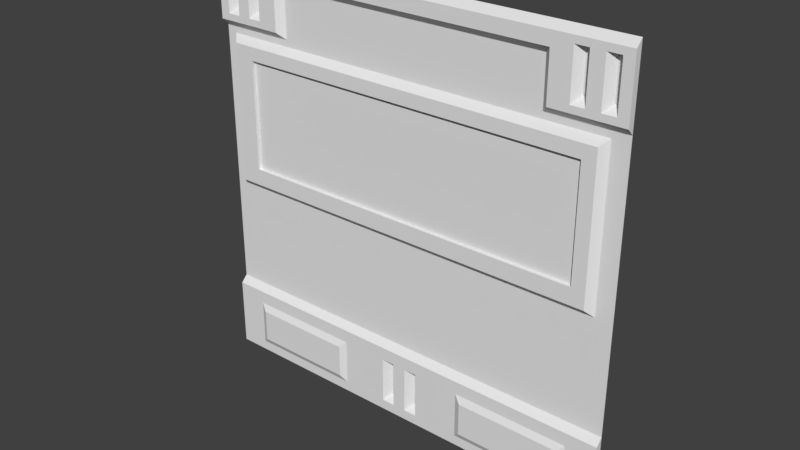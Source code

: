 # Source: sci1_8.blend  (saved by Blender 2.78.0; exported with 4.5.12 LTS)
import bpy
from mathutils import Matrix  # noqa: F401  (used for matrix-valued properties, if any)

bpy.ops.wm.read_factory_settings(use_empty=True)
scene = bpy.context.scene
scene.name = 'Scene'

# ---- collections
col_collection_1 = bpy.data.collections.new('Collection 1'); scene.collection.children.link(col_collection_1)

# ---- materials (node trees are filled in below, after node groups)
mat_sci1_8 = bpy.data.materials.new('sci1_8')
mat_sci1_8.alpha_threshold = 0.0
mat_sci1_8.use_transparent_shadow = False
mat_sci1_8.roughness = 0.5

# ---- material node trees

# ---- world
world_world = bpy.data.worlds.new('World'); scene.world = world_world
world_world.color = (0.05088, 0.05088, 0.05088)
world_world.use_sun_shadow = False
world_world.sun_shadow_jitter_overblur = 0.0
world_world.cycles.sampling_method = 'MANUAL'

# ---- meshes
me_sci1_8 = bpy.data.meshes.new('sci1_8')
me_sci1_8.from_pydata([(-1.28, 1.28, -1.28), (1.28, 1.28, -1.28), (-1.28, 1.28, 1.28), (1.28, 1.28, 1.28), (-1.28, 1.28, 0.84), (1.28, 1.28, 0.84), (0.82, 1.28, -1.28), (0.82, 1.28, 1.28), (0.82, 1.28, 0.84), (-0.82, 1.28, 1.28), (-0.82, 1.28, 0.84), (-0.82, 1.28, -1.28), (0.9801, 1.28, 0.84), (-0.86, 1.28, 1.28), (0.86, 1.28, 1.28), (0.86, 1.28, 0.84), (0.9801, 1.28, -0.12), (-1.14, 1.28, -0.12), (1.22, 1.28, -1.28), (-0.98, 1.28, 1.28), (0.44, 1.24, -1.24), (-1.02, 1.28, 1.28), (0.86, 1.28, -0.12), (-1.06, 1.28, 1.28), (1.14, 1.28, -0.12), (-1.1, 1.28, 1.28), (1.14, 1.28, 0.84), (-1.14, 1.28, 1.28), (1.02, 1.28, 0.84), (-1.18, 1.28, 1.28), (-0.86, 1.28, -0.12), (-1.22, 1.28, 1.28), (1.18, 1.28, -0.12), (1.18, 1.28, 1.28), (0.9801, 1.28, 1.28), (-0.86, 1.28, 0.84), (1.1, 1.28, -1.28), (-0.98, 1.28, -0.12), (1.06, 1.28, -1.28), (1.14, 1.28, -1.28), (1.06, 1.28, -0.12), (-0.98, 1.28, 0.84), (0.1203, 1.24, -1.24), (-1.02, 1.28, 0.84), (-0.82, 1.28, -0.12), (-1.06, 1.28, 0.84), (1.22, 1.28, 0.84), (-1.1, 1.28, 0.84), (-1.18, 1.28, -0.12), (-1.14, 1.28, 0.84), (1.02, 1.28, -0.12), (-1.18, 1.28, 0.84), (1.1, 1.28, 0.84), (-1.22, 1.28, 0.84), (0.82, 1.28, -0.12), (1.1, 1.28, -0.12), (1.22, 1.28, 1.28), (0.82, 1.24, -0.07988), (-1.22, 1.28, -1.28), (-1.02, 1.28, -0.12), (-1.18, 1.28, -1.28), (1.06, 1.28, 0.84), (-1.14, 1.28, -1.28), (1.18, 1.28, 0.84), (-1.1, 1.28, -1.28), (1.28, 1.28, -0.12), (-1.06, 1.28, -1.28), (-1.28, 1.28, -0.12), (-1.02, 1.28, -1.28), (1.1, 1.24, -1.24), (-0.98, 1.28, -1.28), (1.18, 1.28, -1.28), (-1.06, 1.28, -0.12), (0.86, 1.28, -1.28), (1.02, 1.28, -1.28), (1.18, 1.28, -0.07988), (-0.86, 1.28, -1.28), (0.9801, 1.28, -1.28), (-1.22, 1.28, -0.12), (1.14, 1.28, 1.28), (-1.1, 1.28, -0.12), (1.1, 1.28, 1.28), (-1.02, 1.24, -1.24), (1.06, 1.28, 1.28), (1.22, 1.28, -0.12), (1.02, 1.28, 1.28), (1.28, 1.28, -0.07988), (-0.82, 1.24, -0.07988), (0.86, 1.24, -0.07988), (-1.28, 1.28, -0.07988), (1.1, 1.24, -0.07988), (1.06, 1.24, -0.07988), (1.14, 1.24, -0.07988), (-1.22, 1.28, -0.07988), (-1.18, 1.24, -0.07988), (-1.14, 1.24, -0.07988), (-1.1, 1.24, -0.07988), (-1.06, 1.24, -0.07988), (-1.02, 1.24, -0.07988), (-1.1, 1.24, -1.24), (-0.98, 1.24, -0.07988), (-0.86, 1.24, -0.07988), (1.22, 1.28, -0.07988), (1.02, 1.24, -0.07988), (0.9801, 1.24, -0.07988), (1.28, 1.28, 0.02022), (1.18, 1.28, 0.02022), (0.82, 1.24, 0.02022), (-0.82, 1.24, 0.02022), (0.86, 1.24, 0.02022), (1.1, 1.24, 0.02022), (1.06, 1.24, 0.02022), (1.14, 1.24, 0.02022), (-1.22, 1.28, 0.02022), (-1.18, 1.24, 0.02022), (-1.14, 1.24, 0.02022), (-1.1, 1.24, 0.02022), (-1.06, 1.24, 0.02022), (-1.02, 1.24, 0.02022), (-1.18, 1.24, -1.24), (-0.98, 1.24, 0.02022), (-0.86, 1.24, 0.02022), (1.22, 1.28, 0.02022), (1.02, 1.24, 0.02022), (0.9801, 1.24, 0.02022), (-1.28, 1.28, 0.02022), (1.28, 1.28, 0.68), (1.18, 1.28, 0.68), (0.82, 1.24, 0.68), (-0.82, 1.24, 0.68), (0.86, 1.24, 0.68), (1.1, 1.24, 0.68), (1.06, 1.24, 0.68), (1.14, 1.24, 0.68), (-1.22, 1.28, 0.68), (-1.18, 1.24, 0.68), (-1.14, 1.24, 0.68), (-1.1, 1.24, 0.68), (-1.06, 1.24, 0.68), (-1.02, 1.24, 0.68), (1.02, 1.24, -1.24), (-0.98, 1.24, 0.68), (-0.86, 1.24, 0.68), (1.22, 1.28, 0.68), (1.02, 1.24, 0.68), (0.9801, 1.24, 0.68), (-1.28, 1.28, 0.68), (0.82, 1.28, 0.88), (1.28, 1.28, 0.76), (1.28, 1.28, 0.8), (-1.28, 1.24, 0.88), (1.18, 1.28, 0.76), (1.18, 1.28, 0.8), (-1.28, 1.24, 0.92), (0.82, 1.24, 0.76), (0.82, 1.28, 0.8), (-1.28, 1.24, 0.96), (-0.82, 1.24, 0.76), (-0.82, 1.28, 0.8), (1.14, 1.28, -0.78), (0.86, 1.24, 0.76), (0.86, 1.28, 0.8), (-0.12, 1.24, -0.07988), (1.1, 1.24, 0.76), (1.1, 1.28, 0.8), (-0.86, 1.24, -0.82), (1.06, 1.24, 0.76), (1.06, 1.28, 0.8), (-1.28, 1.24, 1.12), (1.14, 1.24, 0.76), (1.14, 1.28, 0.8), (-1.28, 1.24, 1.16), (-1.22, 1.28, 0.76), (-1.22, 1.28, 0.8), (-1.28, 1.24, 1.2), (-1.18, 1.24, 0.76), (-1.18, 1.28, 0.8), (-1.28, 1.24, 1.24), (-1.14, 1.24, 0.76), (-1.14, 1.28, 0.8), (1.28, 1.24, 1.24), (-1.1, 1.24, 0.76), (-1.1, 1.28, 0.8), (1.28, 1.24, 1.2), (-1.06, 1.24, 0.76), (-1.06, 1.28, 0.8), (1.28, 1.24, 1.16), (-1.02, 1.24, 0.76), (-1.02, 1.28, 0.8), (1.28, 1.24, 1.12), (0.9801, 1.24, -1.24), (1.14, 1.24, -1.24), (-0.12, 1.24, -0.82), (-0.98, 1.24, 0.76), (-0.98, 1.28, 0.8), (-0.12, 1.28, -0.12), (-0.86, 1.24, 0.76), (-0.86, 1.28, 0.8), (0.82, 1.28, -0.78), (1.22, 1.28, 0.76), (1.22, 1.28, 0.8), (1.28, 1.24, 0.96), (1.02, 1.24, 0.76), (1.02, 1.28, 0.8), (1.28, 1.24, 0.92), (0.9801, 1.24, 0.76), (0.9801, 1.28, 0.8), (-1.28, 1.28, 0.8), (-1.28, 1.28, 0.76), (1.28, 1.24, 0.88), (0.82, 1.28, 0.92), (0.82, 1.28, 0.96), (-1.06, 1.28, -0.78), (-0.12, 1.28, 0.84), (-1.22, 1.24, -0.82), (0.82, 1.28, 1.12), (0.82, 1.24, 1.16), (0.82, 1.24, 1.2), (0.82, 1.24, 1.24), (-0.82, 1.28, 0.88), (-0.82, 1.28, 0.92), (-0.82, 1.28, 0.96), (1.22, 1.28, -0.78), (-0.12, 1.28, 1.28), (-1.06, 1.24, -0.82), (-0.82, 1.28, 1.12), (-0.82, 1.24, 1.16), (-0.82, 1.24, 1.2), (-0.82, 1.24, 1.24), (0.86, 1.24, 0.88), (0.86, 1.24, 0.92), (0.86, 1.24, 0.96), (-1.22, 1.28, -0.78), (0.1203, 1.24, 1.24), (1.22, 1.24, -0.82), (0.86, 1.24, 1.12), (0.86, 1.24, 1.16), (0.86, 1.24, 1.2), (0.86, 1.24, 1.24), (0.9801, 1.24, 0.88), (0.9801, 1.24, 0.92), (0.9801, 1.24, 0.96), (-0.86, 1.28, -0.78), (0.1203, 1.24, 1.2), (0.82, 1.24, -0.82), (0.9801, 1.24, 1.12), (0.9801, 1.24, 1.16), (0.9801, 1.24, 1.2), (0.9801, 1.24, 1.24), (-1.22, 1.24, 0.88), (-1.22, 1.24, 0.92), (-1.22, 1.24, 0.96), (0.86, 1.28, -0.78), (0.1203, 1.24, 1.16), (1.14, 1.24, -0.82), (-1.22, 1.24, 1.12), (-1.22, 1.24, 1.16), (-1.22, 1.24, 1.2), (-1.22, 1.24, 1.24), (-1.18, 1.24, 0.88), (-1.18, 1.24, 0.92), (-1.18, 1.28, 0.96), (0.82, 1.24, -1.24), (0.1203, 1.28, 1.12), (-1.28, 1.24, -0.82), (-1.18, 1.28, 1.12), (-1.18, 1.28, 1.16), (-1.18, 1.24, 1.2), (-1.18, 1.24, 1.24), (-1.14, 1.24, 0.88), (-1.14, 1.24, 0.92), (-1.14, 1.24, 0.96), (1.06, 1.28, -0.78), (0.1203, 1.28, 0.96), (-0.12, 1.24, 1.24), (-1.14, 1.24, 1.12), (-1.14, 1.24, 1.16), (-1.14, 1.24, 1.2), (-1.14, 1.24, 1.24), (-1.1, 1.24, 0.88), (-1.1, 1.24, 0.92), (-1.1, 1.24, 0.96), (-0.98, 1.28, -0.78), (0.1203, 1.28, 0.92), (-0.12, 1.24, 1.2), (-1.1, 1.24, 1.12), (-1.1, 1.24, 1.16), (-1.1, 1.24, 1.2), (-1.1, 1.24, 1.24), (-1.06, 1.24, 0.88), (-1.06, 1.24, 0.92), (-1.06, 1.24, 0.96), (1.18, 1.28, -0.78), (0.1203, 1.28, 0.88), (-0.12, 1.24, 1.16), (-1.06, 1.24, 1.12), (-1.06, 1.24, 1.16), (-1.06, 1.24, 1.2), (-1.06, 1.24, 1.24), (-1.02, 1.24, 0.88), (-1.02, 1.24, 0.92), (-0.82, 1.28, -0.78), (0.1203, 1.28, -0.78), (-0.12, 1.28, 1.12), (-1.02, 1.24, 1.2), (-1.02, 1.24, 1.24), (1.22, 1.24, -1.24), (-1.06, 1.24, -1.24), (-1.22, 1.24, -1.24), (-1.14, 1.28, -0.78), (0.1203, 1.28, 0.8), (-0.12, 1.28, 0.96), (-0.12, 1.24, -1.24), (-0.86, 1.24, -1.24), (0.86, 1.24, -1.24), (1.06, 1.24, -1.24), (-0.98, 1.24, 0.88), (-0.98, 1.24, 0.92), (-0.98, 1.24, 0.96), (1.28, 1.28, -0.78), (0.1203, 1.24, 0.76), (-0.12, 1.28, 0.92), (-0.98, 1.24, 1.12), (-0.98, 1.24, 1.16), (-0.98, 1.24, 1.2), (-0.98, 1.24, 1.24), (-0.86, 1.24, 0.88), (-0.86, 1.24, 0.92), (-0.86, 1.24, 0.96), (0.9801, 1.28, -0.78), (0.1203, 1.24, 0.68), (-0.12, 1.28, 0.88), (-0.86, 1.24, 1.12), (-0.86, 1.24, 1.16), (-0.86, 1.24, 1.2), (-0.86, 1.24, 1.24), (1.02, 1.24, 0.88), (1.02, 1.24, 0.92), (1.02, 1.28, 0.96), (1.02, 1.28, -0.78), (0.1203, 1.24, 0.02022), (-0.12, 1.28, -0.78), (1.02, 1.28, 1.12), (1.02, 1.28, 1.16), (1.02, 1.24, 1.2), (1.02, 1.24, 1.24), (1.06, 1.24, 0.88), (1.06, 1.24, 0.92), (1.06, 1.24, 0.96), (-1.18, 1.28, -0.78), (0.1203, 1.24, -0.07988), (-0.12, 1.28, -1.28), (1.06, 1.24, 1.12), (1.06, 1.24, 1.16), (1.06, 1.24, 1.2), (1.06, 1.24, 1.24), (1.1, 1.24, 0.88), (1.1, 1.24, 0.92), (1.1, 1.24, 0.96), (-1.1, 1.28, -0.78), (0.1203, 1.28, -0.12), (-0.12, 1.28, 0.8), (1.1, 1.24, 1.12), (1.1, 1.24, 1.16), (1.1, 1.24, 1.2), (1.1, 1.24, 1.24), (1.14, 1.24, 0.88), (1.14, 1.24, 0.92), (1.14, 1.24, 0.96), (-1.02, 1.28, -0.78), (0.1203, 1.28, 0.84), (-0.12, 1.24, 0.76), (1.14, 1.24, 1.12), (1.14, 1.24, 1.16), (1.14, 1.24, 1.2), (1.14, 1.24, 1.24), (1.18, 1.24, 0.88), (1.18, 1.24, 0.92), (1.1, 1.28, -0.78), (0.1203, 1.28, 1.28), (-0.12, 1.24, 0.68), (1.18, 1.28, 1.16), (1.18, 1.24, 1.2), (1.18, 1.24, 1.24), (1.22, 1.24, 0.88), (1.22, 1.24, 0.92), (1.22, 1.24, 0.96), (-1.28, 1.28, -0.78), (0.1203, 1.28, -1.28), (-0.12, 1.24, 0.02022), (1.22, 1.24, 1.12), (1.22, 1.24, 1.16), (1.22, 1.24, 1.2), (1.22, 1.24, 1.24), (0.86, 1.24, -0.82), (-0.98, 1.24, -1.24), (1.06, 1.24, -0.82), (-0.98, 1.24, -0.82), (1.18, 1.24, -0.82), (-0.82, 1.24, -0.82), (-1.14, 1.24, -0.82), (1.28, 1.24, -0.82), (0.9801, 1.24, -0.82), (1.02, 1.24, -0.82), (-1.18, 1.24, -0.82), (-1.1, 1.24, -0.82), (-1.02, 1.24, -0.82), (1.1, 1.24, -0.82), (0.1203, 1.24, -0.82), (-1.28, 1.24, -1.18), (1.28, 1.24, -1.18), (-1.14, 1.24, -1.18), (-0.82, 1.24, -1.18), (1.18, 1.24, -1.18), (-0.98, 1.24, -1.18), (1.06, 1.24, -1.18), (1.18, 1.24, -1.24), (0.86, 1.24, -1.18), (-0.86, 1.24, -1.18), (-0.12, 1.24, -1.18), (-1.22, 1.24, -1.18), (-1.06, 1.24, -1.18), (1.22, 1.24, -1.18), (0.82, 1.24, -1.18), (1.14, 1.24, -1.18), (0.9801, 1.24, -1.18), (1.02, 1.24, -1.18), (-1.18, 1.24, -1.18), (-1.1, 1.24, -1.18), (-1.02, 1.24, -1.18), (1.1, 1.24, -1.18), (0.1203, 1.24, -1.18), (1.28, 1.24, -1.14), (0.44, 1.24, -0.86), (0.4001, 1.24, -0.86), (-0.4, 1.24, -0.86), (-0.44, 1.24, -0.86), (1.28, 1.24, -0.94), (1.28, 1.24, -0.9), (1.28, 1.24, -0.86), (-1.14, 1.24, -1.14), (0.44, 1.24, -0.9), (0.4001, 1.24, -0.9), (-0.4, 1.24, -0.9), (-0.44, 1.24, -0.9), (-1.14, 1.24, -0.94), (-1.14, 1.24, -0.9), (-1.14, 1.24, -0.86), (-0.82, 1.22, -1.14), (0.44, 1.22, -0.94), (0.4001, 1.24, -0.94), (-0.4, 1.24, -0.94), (-0.44, 1.22, -0.94), (-0.82, 1.22, -0.94), (-0.82, 1.24, -0.9), (-0.82, 1.24, -0.86), (1.18, 1.24, -1.14), (0.44, 1.22, -1.14), (0.4001, 1.24, -1.14), (-0.4, 1.24, -1.14), (-0.44, 1.22, -1.14), (1.18, 1.24, -0.94), (1.18, 1.24, -0.9), (1.18, 1.24, -0.86), (-0.98, 1.22, -1.14), (0.44, 1.24, -1.18), (0.4001, 1.28, -1.28), (-0.4, 1.24, -1.18), (-0.44, 1.28, -1.28), (-0.98, 1.22, -0.94), (-0.98, 1.24, -0.9), (-0.98, 1.24, -0.86), (1.06, 1.22, -1.14), (0.44, 1.24, -0.82), (0.4001, 1.24, -1.18), (-0.4, 1.24, -0.82), (-0.44, 1.24, -1.18), (1.06, 1.22, -0.94), (1.06, 1.24, -0.9), (1.06, 1.24, -0.86), (-0.82, 1.24, -1.24), (0.44, 1.28, 1.28), (0.4001, 1.24, -0.82), (-0.4, 1.24, 1.24), (-0.44, 1.24, -0.82), (-1.14, 1.24, -1.24), (1.28, 1.24, -1.24), (-1.28, 1.24, -1.24), (0.86, 1.22, -1.14), (0.44, 1.28, 0.84), (0.4001, 1.28, 1.28), (-0.4, 1.24, 1.2), (-0.44, 1.24, 1.24), (0.86, 1.22, -0.94), (0.86, 1.24, -0.9), (0.86, 1.24, -0.86), (-0.86, 1.22, -1.14), (0.44, 1.28, -0.12), (0.4001, 1.28, 0.84), (-0.4, 1.24, 1.16), (-0.44, 1.24, 1.2), (-0.86, 1.22, -0.94), (-0.86, 1.24, -0.9), (-0.86, 1.24, -0.86), (-0.12, 1.24, -1.14), (0.44, 1.24, -0.07988), (0.4001, 1.28, -0.12), (-0.4, 1.28, 1.12), (-0.44, 1.24, 1.16), (-0.12, 1.24, -0.94), (-0.12, 1.24, -0.9), (-0.12, 1.24, -0.86), (-1.22, 1.24, -1.14), (0.44, 1.24, 0.02022), (0.4001, 1.24, -0.07988), (-0.4, 1.28, 0.96), (-0.44, 1.28, 1.12), (-1.22, 1.24, -0.94), (-1.22, 1.24, -0.9), (-1.22, 1.24, -0.86), (-1.06, 1.22, -1.14), (0.44, 1.24, 0.68), (0.4001, 1.24, 0.02022), (-0.4, 1.28, 0.92), (-0.44, 1.28, 0.96), (-1.06, 1.22, -0.94), (-1.06, 1.24, -0.9), (-1.06, 1.24, -0.86), (1.22, 1.24, -1.14), (0.44, 1.24, 0.76), (0.4001, 1.24, 0.68), (-0.4, 1.28, 0.88), (-0.44, 1.28, 0.92), (1.22, 1.24, -0.94), (1.22, 1.24, -0.9), (1.22, 1.24, -0.86), (0.82, 1.22, -1.14), (0.44, 1.28, 0.8), (0.4001, 1.24, 0.76), (-0.4, 1.28, -0.78), (-0.44, 1.28, 0.88), (0.82, 1.22, -0.94), (0.82, 1.24, -0.9), (0.82, 1.24, -0.86), (1.14, 1.24, -1.14), (0.44, 1.28, -0.78), (0.4001, 1.28, 0.8), (-0.4, 1.28, -1.28), (-0.44, 1.28, -0.78), (1.14, 1.24, -0.94), (1.14, 1.24, -0.9), (1.14, 1.24, -0.86), (0.9801, 1.22, -1.14), (0.44, 1.28, 0.88), (0.4001, 1.28, -0.78), (-0.4, 1.28, 0.8), (-0.44, 1.28, 0.8), (0.9801, 1.22, -0.94), (0.9801, 1.24, -0.9), (0.9801, 1.24, -0.86), (1.02, 1.22, -1.14), (0.44, 1.28, 0.92), (0.4001, 1.28, 0.88), (-0.4, 1.24, 0.76), (-0.44, 1.24, 0.76), (1.02, 1.22, -0.94), (1.02, 1.24, -0.9), (1.02, 1.24, -0.86), (-1.18, 1.24, -1.14), (0.44, 1.28, 0.96), (0.4001, 1.28, 0.92), (-0.4, 1.24, 0.68), (-0.44, 1.24, 0.68), (-1.18, 1.24, -0.94), (-1.18, 1.24, -0.9), (-1.18, 1.24, -0.86), (-1.1, 1.24, -1.14), (0.44, 1.28, 1.12), (0.4001, 1.28, 0.96), (-0.4, 1.24, 0.02022), (-0.44, 1.24, 0.02022), (-1.1, 1.24, -0.94), (-1.1, 1.24, -0.9), (-1.1, 1.24, -0.86), (-1.02, 1.22, -1.14), (0.44, 1.24, 1.16), (0.4001, 1.28, 1.12), (-0.4, 1.24, -0.07988), (-0.44, 1.24, -0.07988), (-1.02, 1.22, -0.94), (-1.02, 1.24, -0.9), (-1.02, 1.24, -0.86), (1.1, 1.24, -1.14), (0.44, 1.24, 1.2), (0.4001, 1.24, 1.16), (-0.4, 1.28, -0.12), (-0.44, 1.28, -0.12), (1.1, 1.24, -0.94), (1.1, 1.24, -0.9), (1.1, 1.24, -0.86), (0.1203, 1.24, -1.14), (0.44, 1.24, 1.24), (0.4001, 1.24, 1.2), (-0.4, 1.28, 0.84), (-0.44, 1.28, 0.84), (0.1203, 1.24, -0.94), (0.1203, 1.24, -0.9), (0.1203, 1.24, -0.86), (-1.28, 1.24, -0.86), (-1.28, 1.24, -0.9), (-1.28, 1.24, -0.94), (-0.44, 1.28, 1.28), (-0.4, 1.28, 1.28), (0.4001, 1.24, 1.24), (0.44, 1.28, -1.28), (-1.28, 1.24, -1.14), (0.04019, 1.24, 1.24), (-0.03992, 1.24, 1.24), (0.04019, 1.24, 1.2), (-0.03992, 1.24, 1.2), (0.04019, 1.24, 1.16), (-0.03992, 1.24, 1.16), (0.04019, 1.28, 1.12), (-0.03992, 1.28, 1.12), (0.04019, 1.28, 0.96), (-0.03992, 1.28, 0.96), (0.04019, 1.28, 0.92), (-0.03992, 1.28, 0.92), (0.04019, 1.28, 0.88), (-0.03992, 1.28, 0.88), (0.04019, 1.28, -0.78), (-0.03992, 1.28, -0.78), (-0.03992, 1.28, -1.28), (0.04019, 1.28, -1.28), (0.04019, 1.28, 0.8), (-0.03992, 1.28, 0.8), (0.04019, 1.24, 0.76), (-0.03992, 1.24, 0.76), (0.04019, 1.24, 0.68), (-0.03992, 1.24, 0.68), (0.04019, 1.24, 0.02022), (-0.03992, 1.24, 0.02022), (0.04019, 1.24, -0.07988), (-0.03992, 1.24, -0.07988), (0.04019, 1.28, -0.12), (-0.03992, 1.28, -0.12), (0.04019, 1.28, 0.84), (-0.03992, 1.28, 0.84), (0.04019, 1.28, 1.28), (-0.03992, 1.28, 1.28), (0.04019, 1.24, -0.82), (-0.03992, 1.24, -0.82), (0.04019, 1.24, -1.18), (-0.03992, 1.24, -1.18), (0.04019, 1.24, -1.14), (-0.03992, 1.24, -1.14), (0.04019, 1.24, -0.94), (-0.03992, 1.24, -0.94), (0.04019, 1.24, -0.9), (-0.03992, 1.24, -0.9), (0.04019, 1.24, -0.86), (-0.03992, 1.24, -0.86), (-0.07997, 1.24, 1.24), (-0.07997, 1.24, 1.2), (-0.07997, 1.24, 1.16), (-0.07997, 1.28, 1.12), (-0.07997, 1.28, 0.96), (-0.07997, 1.28, 0.92), (-0.07997, 1.28, 0.88), (-0.07997, 1.28, -0.78), (-0.07997, 1.28, 0.8), (-0.07997, 1.24, 0.76), (-0.07997, 1.24, 0.68), (-0.07997, 1.24, 0.02022), (-0.07997, 1.24, -0.07988), (-0.07997, 1.28, -0.12), (-0.07997, 1.28, 0.84), (-0.07997, 1.28, 1.28), (-0.07997, 1.24, -0.82), (-0.07997, 1.24, -1.18), (-0.07997, 1.28, -1.14), (-0.07997, 1.24, -0.9), (-0.07997, 1.24, -0.86), (-0.07997, 1.28, -1.28), (0.08024, 1.28, -1.28), (0.08024, 1.24, 1.24), (0.08024, 1.24, 1.2), (0.08024, 1.24, 1.16), (0.08024, 1.28, 1.12), (0.08024, 1.28, 0.96), (0.08024, 1.28, 0.92), (0.08024, 1.28, 0.88), (0.08024, 1.28, -0.78), (0.08024, 1.28, 0.8), (0.08024, 1.24, 0.76), (0.08024, 1.24, 0.68), (0.08024, 1.24, 0.02022), (0.08024, 1.24, -0.07988), (0.08024, 1.28, -0.12), (0.08024, 1.28, 0.84), (0.08024, 1.28, 1.28), (0.08024, 1.24, -0.82), (0.08024, 1.24, -1.18), (0.08024, 1.28, -0.94), (0.08024, 1.24, -0.9), (0.08024, 1.24, -0.86), (-0.4, 1.24, -1.24), (0.4001, 1.24, -1.24), (-0.44, 1.24, -1.24), (-0.03992, 1.24, -1.24), (0.04019, 1.24, -1.24), (-0.07997, 1.24, -1.24), (0.08024, 1.24, -1.24), (1.02, 1.26, 0.02022), (0.9801, 1.26, 0.02022), (0.86, 1.26, 0.02022), (-0.82, 1.26, 0.02022), (-0.86, 1.26, 0.02022), (-0.98, 1.26, 0.02022), (-1.02, 1.26, 0.02022), (-1.06, 1.26, 0.02022), (1.06, 1.26, 0.02022), (0.82, 1.26, 0.02022), (-0.44, 1.26, 0.02022), (0.82, 1.26, 0.68), (-0.82, 1.26, 0.68), (0.86, 1.26, 0.68), (1.06, 1.26, 0.68), (-1.06, 1.26, 0.68), (-1.02, 1.26, 0.68), (-0.98, 1.26, 0.68), (-0.86, 1.26, 0.68), (1.02, 1.26, 0.68), (0.9801, 1.26, 0.68), (-0.44, 1.26, 0.68), (-0.12, 1.26, 0.02022), (-0.12, 1.26, 0.68), (0.4001, 1.26, 0.68), (0.1203, 1.26, 0.68), (0.4001, 1.26, 0.02022), (0.1203, 1.26, 0.02022), (-0.07997, 1.26, 0.68), (-0.07997, 1.26, 0.02022), (0.44, 1.26, 0.02022), (0.44, 1.26, 0.68), (-0.4, 1.26, 0.68), (-0.4, 1.26, 0.02022), (0.08024, 1.26, 0.68), (0.04019, 1.26, 0.68), (-0.03992, 1.26, 0.68), (0.08024, 1.26, 0.02022), (0.04019, 1.26, 0.02022), (-0.03992, 1.26, 0.02022), (-1.14, 1.28, 0.96), (-1.14, 1.28, 1.12), (-1.14, 1.28, 1.16), (-1.14, 1.28, 1.2), (-1.02, 1.28, 0.96), (-1.02, 1.28, 1.12), (-1.02, 1.28, 1.16), (-1.02, 1.28, 1.2), (-0.98, 1.28, 0.96), (-0.98, 1.28, 1.12), (-0.98, 1.28, 1.16), (-0.98, 1.28, 1.2), (1.06, 1.28, 1.12), (1.06, 1.28, 1.16), (1.06, 1.28, 1.2), (1.18, 1.28, 0.96), (1.18, 1.28, 1.12), (1.22, 1.28, 1.12), (1.22, 1.28, 1.16), (1.22, 1.28, 1.2), (-1.18, 1.28, 1.2), (1.22, 1.28, 0.96), (1.06, 1.28, 0.96), (1.02, 1.28, 1.2), (1.18, 1.28, 1.2), (0.1203, 1.28, -0.94), (0.1203, 1.28, -0.9), (-0.03992, 1.28, -0.94), (-0.03992, 1.28, -0.9), (-0.07997, 1.28, -0.94), (0.08024, 1.28, -1.14), (0.08024, 1.28, -0.9), (-0.07997, 1.28, -0.9), (0.1203, 1.28, -1.14), (-0.03992, 1.28, -1.14)], [], [(200, 149, 5, 46), (292, 222, 84, 32), (537, 155, 8, 489), (601, 218, 7, 481), (6, 73, 314, 262), (335, 228, 9, 13), (232, 349, 48, 78), (164, 170, 26, 52), (177, 258, 31, 2), (159, 292, 32, 24), (258, 268, 29, 31), (349, 309, 17, 48), (268, 278, 27, 29), (305, 325, 19, 21), (278, 288, 25, 27), (180, 3, 56, 393), (288, 298, 23, 25), (359, 212, 72, 80), (298, 305, 21, 23), (369, 282, 37, 59), (74, 38, 315, 140), (272, 378, 55, 40), (355, 365, 81, 83), (238, 248, 34, 14), (155, 161, 15, 8), (387, 232, 78, 67), (325, 335, 13, 19), (218, 238, 14, 7), (170, 152, 63, 26), (207, 173, 53, 4), (176, 179, 49, 51), (203, 167, 61, 28), (179, 182, 47, 49), (167, 164, 52, 61), (173, 176, 51, 53), (282, 242, 30, 37), (182, 185, 45, 47), (383, 393, 56, 33), (185, 188, 43, 45), (375, 383, 33, 79), (339, 272, 40, 50), (62, 64, 99, 485), (59, 37, 100, 98), (365, 375, 79, 81), (198, 252, 22, 54), (345, 355, 83, 85), (248, 345, 85, 34), (194, 197, 35, 41), (197, 158, 10, 35), (161, 206, 12, 15), (309, 359, 80, 17), (152, 200, 46, 63), (212, 369, 59, 72), (252, 329, 16, 22), (329, 339, 50, 16), (242, 301, 44, 30), (206, 203, 28, 12), (378, 159, 24, 55), (545, 198, 54, 497), (222, 319, 65, 84), (16, 50, 103, 104), (32, 84, 102, 75), (22, 16, 104, 88), (30, 44, 87, 101), (37, 30, 101, 100), (72, 59, 98, 97), (80, 72, 97, 96), (78, 48, 94), (40, 55, 90, 91), (17, 80, 96, 95), (50, 40, 91, 103), (48, 17, 95, 94), (67, 78, 93, 89), (32, 75, 92), (54, 22, 88, 57), (98, 100, 120, 118), (18, 1, 486, 306), (55, 24, 92, 90), (497, 54, 57, 505), (84, 65, 86, 102), (104, 103, 123, 124), (75, 102, 122, 106), (88, 104, 124, 109), (101, 87, 108, 121), (100, 101, 121, 120), (97, 98, 118, 117), (96, 97, 117, 116), (93, 94, 114, 113), (91, 90, 110, 111), (95, 96, 116, 115), (103, 91, 111, 123), (94, 95, 115, 114), (89, 93, 113, 125), (92, 75, 106, 112), (57, 88, 109, 107), (614, 6, 262, 20), (128, 521, 744, 724), (90, 92, 112, 110), (505, 57, 107, 513), (102, 86, 105, 122), (530, 330, 738, 737), (106, 122, 143, 127), (639, 672, 741, 749), (572, 129, 725, 734), (138, 117, 720, 728), (117, 118, 719, 720), (116, 117, 138, 137), (113, 114, 135, 134), (111, 110, 131, 132), (115, 116, 137, 136), (142, 141, 730, 731), (114, 115, 136, 135), (125, 113, 134, 146), (112, 106, 127, 133), (108, 580, 723, 716), (139, 141, 193, 187), (547, 351, 312, 706), (110, 112, 133, 131), (120, 121, 717, 718), (122, 105, 126, 143), (52, 26, 366, 356), (127, 143, 199, 151), (205, 202, 203, 206), (344, 354, 355, 345), (130, 145, 205, 160), (151, 199, 200, 152), (142, 129, 157, 196), (160, 205, 206, 161), (141, 142, 196, 193), (196, 157, 158, 197), (666, 665, 303, 311), (138, 139, 187, 184), (193, 196, 197, 194), (705, 607, 408, 701), (137, 138, 184, 181), (184, 187, 188, 185), (41, 316, 299, 43), (134, 135, 175, 172), (181, 184, 185, 182), (368, 372, 362, 358), (132, 131, 163, 166), (175, 176, 173), (337, 347, 775, 338), (136, 137, 181, 178), (166, 163, 164, 167), (336, 346, 347, 337), (144, 132, 166, 202), (178, 181, 182, 179), (28, 61, 346, 336), (135, 136, 178, 175), (202, 166, 167, 203), (247, 344, 345, 248), (146, 134, 172, 208), (175, 178, 179, 176), (246, 343, 776, 247), (133, 127, 151, 169), (208, 172, 173, 207), (245, 342, 343, 246), (128, 130, 160, 154), (169, 151, 152), (507, 303, 294, 499), (187, 193, 194, 188), (154, 160, 161, 155), (527, 591, 406, 224), (36, 39, 191, 69), (76, 11, 480, 313), (398, 234, 222, 292), (131, 133, 169, 163), (406, 397, 282, 369), (521, 128, 154, 529), (163, 169, 170, 164), (240, 337, 338), (143, 126, 148, 199), (529, 154, 155, 537), (239, 336, 337, 240), (12, 28, 336, 239), (199, 148, 149, 200), (145, 144, 202, 205), (356, 366, 367, 357), (357, 367, 368, 358), (276, 277, 756, 755), (214, 404, 349, 232), (495, 559, 402, 394), (499, 294, 284, 491), (362, 372, 373, 363), (363, 373, 374, 364), (364, 374, 375, 365), (73, 77, 190, 314), (300, 317, 761, 757), (684, 388, 42, 712), (466, 614, 20, 707), (254, 398, 292, 159), (559, 567, 403, 402), (491, 284, 274, 483), (388, 466, 707, 42), (591, 471, 397, 406), (299, 316, 317, 300), (66, 68, 82, 307), (353, 354, 767, 766), (768, 769, 372, 368), (404, 400, 309, 349), (503, 455, 399, 165), (693, 310, 370, 699), (468, 547, 706, 708), (304, 324, 325, 305), (11, 468, 708, 480), (26, 63, 376, 366), (366, 376, 377, 367), (367, 377, 768), (391, 392, 772, 771), (77, 74, 140, 190), (599, 551, 254, 407), (685, 233, 379, 700), (372, 769, 381, 373), (373, 381, 777, 374), (374, 382, 383, 375), (63, 46, 384, 376), (376, 384, 385, 377), (377, 385, 774, 768), (231, 235, 215, 211), (405, 224, 212, 359), (435, 511, 192, 475), (692, 302, 360, 698), (324, 304, 760, 764), (275, 276, 755, 754), (382, 392, 393, 383), (8, 15, 229), (147, 229, 230, 210), (210, 230, 231, 211), (328, 332, 322, 318), (396, 407, 378, 272), (433, 543, 244, 473), (698, 360, 350, 697), (215, 235, 236), (216, 236, 237, 217), (217, 237, 238, 218), (41, 35, 326, 316), (316, 326, 327, 317), (317, 327, 328, 318), (241, 245, 235, 231), (264, 214, 232, 387), (535, 439, 401, 234), (697, 350, 340, 696), (322, 332, 333, 323), (323, 333, 334, 324), (324, 334, 335, 325), (15, 12, 239, 229), (229, 239, 240, 230), (230, 240, 241, 231), (358, 362, 352, 348), (397, 165, 242, 282), (555, 361, 213, 603), (129, 142, 731, 725), (235, 245, 246, 236), (236, 246, 247, 237), (237, 247, 248, 238), (61, 52, 356, 346), (346, 356, 357, 347), (347, 357, 358, 348), (757, 758, 295, 291), (403, 396, 272, 339), (483, 274, 223, 612), (695, 330, 320, 694), (352, 362, 363, 353), (353, 363, 364, 354), (354, 364, 365, 355), (45, 43, 299, 289), (289, 299, 300, 290), (290, 300, 757), (291, 295, 285, 281), (244, 394, 252, 198), (539, 341, 195, 595), (694, 320, 310, 693), (295, 758, 759, 296), (296, 759, 760, 297), (297, 304, 305, 298), (47, 45, 289, 279), (279, 289, 290, 280), (280, 290, 291, 281), (201, 189, 390, 386), (400, 405, 359, 309), (595, 195, 162, 587), (578, 586, 263, 273), (285, 295, 296, 286), (286, 296, 297, 287), (287, 297, 298, 288), (5, 209, 384, 46), (209, 204, 385, 384), (204, 201, 386, 385), (281, 285, 275, 271), (224, 406, 369, 212), (587, 162, 389, 579), (701, 408, 302, 692), (189, 186, 391, 390), (186, 183, 392, 391), (183, 180, 393, 392), (49, 47, 279, 269), (269, 279, 280, 270), (270, 280, 281, 271), (352, 353, 766, 765), (394, 402, 329, 252), (571, 572, 734, 745), (699, 370, 293, 691), (275, 285, 286, 276), (276, 286, 287, 277), (277, 287, 288, 278), (51, 49, 269, 259), (259, 269, 270, 260), (260, 270, 753, 261), (261, 265, 255, 251), (402, 403, 339, 329), (571, 380, 371, 563), (691, 293, 283, 690), (277, 267, 773, 756), (390, 391, 771, 770), (267, 277, 278, 268), (53, 51, 259, 249), (249, 259, 260, 250), (250, 260, 261), (251, 255, 168, 156), (165, 399, 301, 242), (563, 371, 361, 555), (690, 283, 273, 689), (255, 265, 266, 256), (256, 266, 773, 257), (257, 267, 268, 258), (4, 53, 249, 150), (150, 249, 250, 153), (153, 250, 251, 156), (221, 225, 332, 328), (407, 254, 159, 378), (475, 192, 341, 539), (688, 263, 253, 687), (168, 255, 256, 171), (171, 256, 257, 174), (174, 257, 258, 177), (10, 219, 326), (326, 219, 220, 327), (327, 220, 221, 328), (524, 516, 225, 221), (473, 244, 198, 545), (603, 213, 331, 531), (687, 253, 243, 686), (225, 226, 333), (333, 226, 227, 334), (334, 227, 228, 335), (489, 8, 147, 553), (553, 147, 210, 561), (561, 210, 211, 569), (234, 401, 319, 222), (338, 342, 245, 241), (531, 331, 321, 523), (686, 243, 233, 685), (577, 215, 216, 585), (585, 216, 217, 593), (593, 217, 218, 601), (523, 321, 311, 515), (447, 583, 405, 400), (543, 495, 394, 244), (567, 479, 396, 403), (471, 503, 165, 397), (608, 519, 214, 264), (479, 599, 407, 396), (583, 527, 224, 405), (82, 395, 414, 429), (575, 447, 400, 404), (551, 463, 398, 254), (519, 575, 404, 214), (463, 535, 234, 398), (683, 632, 709, 711), (632, 633, 710, 709), (416, 306, 422, 413), (308, 119, 427, 420), (191, 416, 413, 424), (119, 485, 411, 427), (414, 464, 584, 429), (99, 307, 421, 428), (315, 69, 430, 415), (487, 308, 420, 409), (395, 313, 418, 414), (140, 315, 415, 426), (262, 314, 417, 423), (485, 99, 428, 411), (306, 486, 410, 422), (20, 262, 423, 465), (706, 312, 419, 467), (69, 191, 424, 430), (313, 480, 412, 418), (190, 140, 426, 425), (314, 190, 425, 417), (307, 82, 429, 421), (712, 42, 431, 702), (464, 469, 589, 584), (528, 533, 461, 456), (546, 537, 489, 498), (569, 577, 586, 578), (444, 452, 443), (516, 507, 499, 508), (590, 470, 471, 591), (241, 240, 338), (413, 422, 528, 456), (568, 573, 517, 512), (613, 601, 481, 490), (310, 546, 498, 370), (515, 507, 516, 524), (508, 499, 491, 500), (461, 533, 534, 462), (462, 534, 535, 463), (420, 427, 568, 512), (456, 461, 549, 544), (554, 545, 497, 506), (233, 613, 490, 379), (225, 516, 508, 226), (500, 491, 483, 492), (517, 573, 574, 518), (518, 574, 575, 519), (424, 413, 456, 544), (440, 445, 573, 568), (506, 497, 505, 514), (302, 554, 506, 360), (226, 508, 500, 227), (436, 435, 475, 484), (549, 461, 462, 550), (550, 462, 463, 551), (427, 411, 440, 568), (633, 684, 712, 710), (514, 505, 513, 522), (360, 506, 514, 350), (227, 500, 492, 228), (556, 555, 603, 604), (573, 445, 446, 574), (574, 446, 447, 575), (351, 683, 711, 312), (520, 525, 581, 576), (121, 108, 716, 717), (350, 514, 522, 340), (455, 436, 484, 399), (492, 483, 612, 611), (368, 367, 768), (251, 250, 261), (428, 421, 520), (592, 597, 477, 472), (530, 521, 529, 538), (145, 130, 726, 733), (158, 556, 604, 10), (548, 539, 595, 596), (525, 526, 582), (582, 526, 527, 583), (430, 592, 472), (512, 517, 610, 615), (538, 529, 537, 546), (330, 530, 538, 320), (228, 492, 611, 9), (596, 595, 587, 588), (477, 597, 598), (478, 598, 599, 479), (409, 420, 512, 615), (496, 501, 469, 464), (434, 433, 473, 482), (320, 538, 546, 310), (301, 548, 596, 44), (588, 587, 579, 580), (610, 517, 518, 609), (609, 518, 519, 608), (414, 418, 496, 464), (472, 477, 565, 560), (211, 215, 577, 569), (607, 434, 482, 408), (44, 596, 588, 87), (141, 139, 729, 730), (469, 501, 502, 470), (470, 502, 503, 471), (426, 415, 472, 560), (488, 493, 541, 536), (482, 473, 545, 554), (408, 482, 554, 302), (87, 588, 580, 108), (572, 571, 563, 564), (565, 477, 478, 566), (566, 478, 479, 567), (423, 417, 488, 536), (576, 581, 445, 440), (498, 489, 553, 562), (370, 498, 562, 293), (340, 522, 739, 740), (564, 563, 555, 556), (541, 493, 494, 542), (542, 494, 495, 543), (411, 428, 576, 440), (432, 437, 533, 528), (562, 553, 561, 570), (293, 562, 570, 283), (129, 572, 564, 157), (484, 475, 539, 548), (445, 581, 582, 446), (446, 582, 583, 447), (422, 410, 432, 528), (458, 450, 605, 600), (570, 561, 569, 578), (457, 449, 450, 458), (157, 564, 556, 158), (311, 303, 507, 515), (533, 437, 438, 534), (534, 438, 439, 535), (465, 423, 536, 457), (460, 452, 453, 448), (586, 577, 585, 594), (283, 570, 578, 273), (399, 484, 548, 301), (604, 603, 531, 540), (449, 541, 542, 441), (441, 542, 543, 433), (467, 419, 504, 459), (544, 549, 597, 592), (594, 585, 593, 602), (263, 586, 594, 253), (459, 451, 452, 460), (540, 531, 523, 532), (451, 509, 510, 443), (443, 510, 511, 435), (430, 424, 544, 592), (448, 453, 501, 496), (602, 593, 601, 613), (253, 594, 602, 243), (10, 604, 540, 219), (532, 523, 515, 524), (597, 549, 550, 598), (598, 550, 551, 599), (418, 412, 448, 496), (560, 565, 557, 552), (707, 20, 465, 474), (243, 602, 613, 233), (219, 540, 532, 220), (708, 706, 467, 476), (501, 453, 454, 502), (502, 454, 455, 503), (425, 426, 560, 552), (552, 557, 493, 488), (536, 541, 449, 457), (42, 707, 474, 431), (220, 532, 524, 221), (504, 509, 451, 459), (557, 565, 566, 558), (558, 566, 567, 559), (417, 425, 552, 488), (584, 589, 525, 520), (474, 465, 457), (431, 474, 458, 600), (480, 708, 476, 412), (467, 459, 460), (493, 557, 558, 494), (494, 558, 559, 495), (421, 429, 584, 520), (680, 782, 509, 504), (449, 441, 442), (605, 450, 442, 606), (412, 476, 460, 448), (452, 451, 443), (525, 589, 590, 526), (526, 590, 591, 527), (702, 431, 786, 783), (442, 441, 433, 434), (469, 470, 590, 589), (606, 442, 434, 607), (453, 452, 444, 454), (444, 443, 435, 436), (704, 606, 607, 705), (454, 444, 436, 455), (476, 467, 460), (576, 428, 520), (581, 525, 582), (681, 659, 661, 682), (659, 658, 660, 661), (657, 656, 658, 659), (679, 653, 787, 680), (653, 652, 654, 655), (783, 703, 656, 654), (654, 656, 657, 655), (711, 709, 653, 679), (709, 710, 652, 653), (663, 619, 617, 662), (619, 618, 616, 617), (664, 621, 619, 663), (621, 620, 618, 619), (665, 623, 621, 664), (623, 622, 620, 621), (667, 627, 625, 666), (627, 626, 624, 625), (668, 629, 627, 667), (629, 628, 626, 627), (676, 647, 629, 668), (647, 646, 628, 629), (678, 651, 631, 669), (651, 650, 630, 631), (671, 637, 635, 670), (637, 636, 634, 635), (672, 639, 637, 671), (639, 638, 636, 637), (380, 571, 745, 736), (109, 124, 714, 715), (674, 643, 641, 673), (643, 642, 640, 641), (675, 645, 643, 674), (645, 644, 642, 643), (669, 631, 645, 675), (631, 630, 644, 645), (662, 617, 649, 677), (617, 616, 648, 649), (670, 635, 647, 676), (635, 634, 646, 647), (682, 661, 651, 678), (661, 660, 650, 651), (689, 688, 622, 624), (624, 622, 623, 625), (511, 682, 678, 192), (361, 670, 676, 213), (274, 662, 677, 223), (341, 669, 675, 195), (195, 675, 674, 162), (162, 674, 673, 389), (672, 380, 736, 741), (380, 672, 671, 371), (371, 671, 670, 361), (192, 678, 669, 341), (213, 676, 668, 331), (331, 668, 667, 321), (321, 667, 666, 311), (303, 665, 664, 294), (294, 664, 663, 284), (284, 663, 662, 274), (312, 711, 679, 419), (419, 679, 680), (509, 782, 785, 510), (510, 681, 682, 511), (600, 605, 778, 786), (625, 623, 665, 666), (273, 263, 688, 689), (657, 659, 781, 780), (658, 704, 705, 660), (656, 703, 784, 658), (652, 702, 783), (710, 712, 702, 652), (618, 686, 685, 616), (620, 687, 686, 618), (622, 688, 687, 620), (626, 690, 689, 624), (628, 691, 690, 626), (646, 699, 691, 628), (650, 701, 692, 630), (636, 694, 693, 634), (638, 695, 694, 636), (118, 120, 718, 719), (642, 697, 696, 640), (644, 698, 697, 642), (630, 692, 698, 644), (616, 685, 700, 648), (634, 693, 699, 646), (660, 705, 701, 650), (654, 652, 783), (504, 419, 680), (450, 449, 442), (458, 474, 457), (415, 430, 472), (478, 477, 598), (24, 32, 92), (93, 78, 94), (172, 175, 173), (170, 169, 152), (147, 8, 229), (216, 215, 236), (332, 225, 333), (35, 10, 326), (291, 290, 757), (188, 194, 41, 43), (70, 76, 313, 395), (0, 58, 308, 487), (38, 36, 69, 315), (64, 66, 307, 99), (60, 62, 485, 119), (39, 71, 416, 191), (58, 60, 119, 308), (71, 18, 306, 416), (68, 70, 395, 82), (401, 439, 438, 437, 432, 410, 486, 1, 319), (180, 183, 186, 189, 201, 204, 209, 5, 3), (150, 153, 156, 168, 171, 174, 177, 2, 4), (487, 409, 615, 610, 609, 608, 264, 387, 0), (719, 718, 730, 729), (714, 713, 732, 733), (715, 714, 733, 726), (717, 716, 725, 731), (718, 717, 731, 730), (720, 719, 729, 728), (713, 721, 727, 732), (722, 715, 726, 724), (743, 722, 724, 744), (750, 740, 738, 747), (746, 735, 736, 745), (739, 743, 744, 737), (740, 739, 737, 738), (723, 746, 745, 734), (716, 723, 734, 725), (742, 752, 749, 741), (752, 751, 748, 749), (735, 742, 741, 736), (751, 750, 747, 748), (139, 138, 728, 729), (673, 641, 752, 742), (522, 513, 743, 739), (695, 638, 748, 747), (638, 639, 749, 748), (640, 696, 750, 751), (123, 111, 721, 713), (579, 389, 735, 746), (132, 144, 732, 727), (641, 640, 751, 752), (580, 579, 746, 723), (513, 107, 722, 743), (330, 695, 747, 738), (389, 673, 742, 735), (696, 340, 740, 750), (111, 132, 727, 721), (124, 123, 713, 714), (107, 109, 715, 722), (144, 145, 733, 732), (521, 530, 737, 744), (130, 128, 724, 726), (343, 766, 767, 776), (342, 765, 766, 343), (775, 765, 342, 338), (758, 762, 763, 759), (759, 763, 764, 760), (758, 757, 761, 762), (774, 770, 769, 768), (769, 770, 771, 381), (381, 771, 772, 777), (753, 754, 265, 261), (265, 754, 755, 266), (266, 755, 756, 773), (392, 382, 777, 772), (271, 753, 270), (257, 773, 267), (297, 760, 304), (318, 761, 317), (348, 775, 347), (386, 774, 385), (354, 344, 776, 767), (374, 777, 382), (318, 322, 762, 761), (322, 323, 763, 762), (344, 247, 776), (323, 324, 764, 763), (386, 390, 770, 774), (348, 352, 765, 775), (271, 275, 754, 753), (703, 778, 779, 784), (782, 780, 781, 785), (787, 780, 782, 680), (786, 778, 703, 783), (655, 787, 653), (659, 681, 785, 781), (605, 606, 779, 778), (600, 786, 431), (655, 657, 780, 787), (704, 658, 784), (510, 785, 681), (606, 704, 784, 779)])
_uv = me_sci1_8.uv_layers.new(name='UVMap')
_uv.uv.foreach_set('vector', [0.9766, 0.8125, 1.0, 0.8125, 1.0, 0.8281, 0.9766, 0.8281, 0.9609, 0.1953, 0.9766, 0.1953, 0.9766, 0.4531, 0.9609, 0.4531, 0.6719, 0.8125, 0.8203, 0.8125, 0.8203, 0.8281, 0.6719, 0.8281, 0.6719, 0.9844, 0.8203, 0.9844, 0.8203, 1.0, 0.6719, 1.0, 0.8203, 0.0, 0.8359, 0.0, 0.8359, 0.01564, 0.8203, 0.01564, 0.1641, 0.9844, 0.1797, 0.9844, 0.1797, 1.0, 0.1641, 1.0, 0.02344, 0.1953, 0.03906, 0.1953, 0.03906, 0.4531, 0.02344, 0.4531, 0.9297, 0.8125, 0.9453, 0.8125, 0.9453, 0.8281, 0.9297, 0.8281, 2.48e-13, 0.9844, 0.02344, 0.9844, 0.02344, 1.0, 0.0, 1.0, 0.9453, 0.1953, 0.9609, 0.1953, 0.9609, 0.4531, 0.9453, 0.4531, 0.02344, 0.9844, 0.03906, 0.9844, 0.03906, 1.0, 0.02344, 1.0, 0.03906, 0.1953, 0.05469, 0.1953, 0.05469, 0.4531, 0.03906, 0.4531, 0.03906, 0.9844, 0.05469, 0.9844, 0.05469, 1.0, 0.03906, 1.0, 0.1016, 0.9844, 0.1172, 0.9844, 0.1172, 1.0, 0.1016, 1.0, 0.05469, 0.9844, 0.07031, 0.9844, 0.07031, 1.0, 0.05469, 1.0, 1.0, 0.9844, 1.0, 1.0, 0.9766, 1.0, 0.9766, 0.9844, 0.07031, 0.9844, 0.08593, 0.9844, 0.08593, 1.0, 0.07031, 1.0, 0.07031, 0.1953, 0.08593, 0.1953, 0.08593, 0.4531, 0.07031, 0.4531, 0.08593, 0.9844, 0.1016, 0.9844, 0.1016, 1.0, 0.08593, 1.0, 0.1016, 0.1953, 0.1172, 0.1953, 0.1172, 0.4531, 0.1016, 0.4531, 0.8985, 0.0, 0.9141, 0.0, 0.9141, 0.01564, 0.8985, 0.01564, 0.9141, 0.1953, 0.9297, 0.1953, 0.9297, 0.4531, 0.9141, 0.4531, 0.9141, 0.9844, 0.9297, 0.9844, 0.9297, 1.0, 0.9141, 1.0, 0.8359, 0.9844, 0.8828, 0.9844, 0.8828, 1.0, 0.8359, 1.0, 0.8203, 0.8125, 0.8359, 0.8125, 0.8359, 0.8281, 0.8203, 0.8281, -5.022e-12, 0.1953, 0.02344, 0.1953, 0.02344, 0.4531, 1.493e-12, 0.4531, 0.1172, 0.9844, 0.1641, 0.9844, 0.1641, 1.0, 0.1172, 1.0, 0.8203, 0.9844, 0.8359, 0.9844, 0.8359, 1.0, 0.8203, 1.0, 0.9453, 0.8125, 0.9609, 0.8125, 0.9609, 0.8281, 0.9453, 0.8281, 2.677e-12, 0.8125, 0.02344, 0.8125, 0.02344, 0.8281, 2.728e-12, 0.8281, 0.03906, 0.8125, 0.05469, 0.8125, 0.05469, 0.8281, 0.03906, 0.8281, 0.8985, 0.8125, 0.9141, 0.8125, 0.9141, 0.8281, 0.8985, 0.8281, 0.05469, 0.8125, 0.07031, 0.8125, 0.07031, 0.8281, 0.05469, 0.8281, 0.9141, 0.8125, 0.9297, 0.8125, 0.9297, 0.8281, 0.9141, 0.8281, 0.02344, 0.8125, 0.03906, 0.8125, 0.03906, 0.8281, 0.02344, 0.8281, 0.1172, 0.1953, 0.1641, 0.1953, 0.1641, 0.4531, 0.1172, 0.4531, 0.07031, 0.8125, 0.08593, 0.8125, 0.08593, 0.8281, 0.07031, 0.8281, 0.9609, 0.9844, 0.9766, 0.9844, 0.9766, 1.0, 0.9609, 1.0, 0.08593, 0.8125, 0.1016, 0.8125, 0.1016, 0.8281, 0.08593, 0.8281, 0.9453, 0.9844, 0.9609, 0.9844, 0.9609, 1.0, 0.9453, 1.0, 0.8985, 0.1953, 0.9141, 0.1953, 0.9141, 0.4531, 0.8985, 0.4531, 0.05469, 0.0, 0.07031, 0.0, 0.07031, 0.01564, 0.05469, 0.01564, 0.1016, 0.4531, 0.1172, 0.4531, 0.1172, 0.4688, 0.1016, 0.4688, 0.9297, 0.9844, 0.9453, 0.9844, 0.9453, 1.0, 0.9297, 1.0, 0.8203, 0.1953, 0.8359, 0.1953, 0.8359, 0.4531, 0.8203, 0.4531, 0.8985, 0.9844, 0.9141, 0.9844, 0.9141, 1.0, 0.8985, 1.0, 0.8828, 0.9844, 0.8985, 0.9844, 0.8985, 1.0, 0.8828, 1.0, 0.1172, 0.8125, 0.1641, 0.8125, 0.1641, 0.8281, 0.1172, 0.8281, 0.1641, 0.8125, 0.1797, 0.8125, 0.1797, 0.8281, 0.1641, 0.8281, 0.8359, 0.8125, 0.8828, 0.8125, 0.8828, 0.8281, 0.8359, 0.8281, 0.05469, 0.1953, 0.07031, 0.1953, 0.07031, 0.4531, 0.05469, 0.4531, 0.9609, 0.8125, 0.9766, 0.8125, 0.9766, 0.8281, 0.9609, 0.8281, 0.08593, 0.1953, 0.1016, 0.1953, 0.1016, 0.4531, 0.08593, 0.4531, 0.8359, 0.1953, 0.8828, 0.1953, 0.8828, 0.4531, 0.8359, 0.4531, 0.8828, 0.1953, 0.8985, 0.1953, 0.8985, 0.4531, 0.8828, 0.4531, 0.1641, 0.1953, 0.1797, 0.1953, 0.1797, 0.4531, 0.1641, 0.4531, 0.8828, 0.8125, 0.8985, 0.8125, 0.8985, 0.8281, 0.8828, 0.8281, 0.9297, 0.1953, 0.9453, 0.1953, 0.9453, 0.4531, 0.9297, 0.4531, 0.6719, 0.1953, 0.8203, 0.1953, 0.8203, 0.4531, 0.6719, 0.4531, 0.9766, 0.1953, 1.0, 0.1953, 1.0, 0.4531, 0.9766, 0.4531, 0.8828, 0.4531, 0.8985, 0.4531, 0.8985, 0.4688, 0.8828, 0.4688, 0.9609, 0.4531, 0.9766, 0.4531, 0.9766, 0.4688, 0.9609, 0.4688, 0.8359, 0.4531, 0.8828, 0.4531, 0.8828, 0.4688, 0.8359, 0.4688, 0.1641, 0.4531, 0.1797, 0.4531, 0.1797, 0.4688, 0.1641, 0.4688, 0.1172, 0.4531, 0.1641, 0.4531, 0.1641, 0.4688, 0.1172, 0.4688, 0.08593, 0.4531, 0.1016, 0.4531, 0.1016, 0.4688, 0.08593, 0.4688, 0.07031, 0.4531, 0.08593, 0.4531, 0.08593, 0.4688, 0.07031, 0.4688, 0.04552, 0.4531, 0.05385, 0.4531, 0.05385, 0.4688, 0.9141, 0.4531, 0.9297, 0.4531, 0.9297, 0.4688, 0.9141, 0.4688, 0.05469, 0.4531, 0.07031, 0.4531, 0.07031, 0.4688, 0.05469, 0.4688, 0.8985, 0.4531, 0.9141, 0.4531, 0.9141, 0.4688, 0.8985, 0.4688, 0.05385, 0.4531, 0.06219, 0.4531, 0.06219, 0.4688, 0.05385, 0.4688, 1.493e-12, 0.4531, 0.02344, 0.4531, 0.02344, 0.4688, 1.545e-12, 0.4688, 0.9609, 0.482, 0.9609, 0.4976, 0.9453, 0.4976, 0.8203, 0.4531, 0.8359, 0.4531, 0.8359, 0.4688, 0.8203, 0.4688, 0.1016, 0.4688, 0.1172, 0.4688, 0.1172, 0.5079, 0.1016, 0.5079, 0.9766, 0.0, 1.0, 0.0, 1.0, 0.01564, 0.9766, 0.01564, 0.9116, 0.4531, 0.9272, 0.4531, 0.9272, 0.4688, 0.9116, 0.4688, 0.6719, 0.4531, 0.8203, 0.4531, 0.8203, 0.4688, 0.6719, 0.4688, 0.9766, 0.4531, 1.0, 0.4531, 1.0, 0.4688, 0.9766, 0.4688, 0.8828, 0.4688, 0.8985, 0.4688, 0.8985, 0.5079, 0.8828, 0.5079, 0.9609, 0.4688, 0.9766, 0.4688, 0.9766, 0.5079, 0.9609, 0.5079, 0.8359, 0.4688, 0.8828, 0.4688, 0.8828, 0.5079, 0.8359, 0.5079, 0.1641, 0.4688, 0.1797, 0.4688, 0.1797, 0.5079, 0.1641, 0.5079, 0.1172, 0.4688, 0.1641, 0.4688, 0.1641, 0.5079, 0.1172, 0.5079, 0.08593, 0.4688, 0.1016, 0.4688, 0.1016, 0.5079, 0.08593, 0.5079, 0.07031, 0.4688, 0.08593, 0.4688, 0.08593, 0.5079, 0.07031, 0.5079, 0.02344, 0.4688, 0.03906, 0.4688, 0.03906, 0.5079, 0.02344, 0.5079, 0.9141, 0.4688, 0.9297, 0.4688, 0.9297, 0.5079, 0.9141, 0.5079, 0.05469, 0.4688, 0.07031, 0.4688, 0.07031, 0.5079, 0.05469, 0.5079, 0.8985, 0.4688, 0.9141, 0.4688, 0.9141, 0.5079, 0.8985, 0.5079, 0.03906, 0.4688, 0.05469, 0.4688, 0.05469, 0.5079, 0.03906, 0.5079, 1.545e-12, 0.4688, 0.02344, 0.4688, 0.02344, 0.5079, 1.673e-12, 0.5079, 0.9453, 0.4976, 0.9609, 0.4976, 0.9609, 0.5367, 0.9453, 0.5367, 0.8203, 0.4688, 0.8359, 0.4688, 0.8359, 0.5079, 0.8203, 0.5079, 0.6719, 0.0, 0.8203, 0.0, 0.8203, 0.01564, 0.6719, 0.01564, 0.5046, 0.4678, 0.4943, 0.4678, 0.4943, 0.4678, 0.5046, 0.4678, 0.9297, 0.4688, 0.9453, 0.4688, 0.9453, 0.5079, 0.9297, 0.5079, 0.6719, 0.4688, 0.8203, 0.4688, 0.8203, 0.5079, 0.6719, 0.5079, 0.9766, 0.4688, 1.0, 0.4688, 1.0, 0.5079, 0.9766, 0.5079, 0.4932, 0.4678, 0.4856, 0.4678, 0.4856, 0.4678, 0.4932, 0.4678, 0.9609, 0.5079, 0.9766, 0.5079, 0.9766, 0.7656, 0.9609, 0.7656, 0.4813, 0.4678, 0.4802, 0.4678, 0.4802, 0.4678, 0.4813, 0.4678, 0.4704, 0.4678, 0.4601, 0.4678, 0.4601, 0.4678, 0.4704, 0.4678, 0.4536, 0.4678, 0.4536, 0.4632, 0.4536, 0.4632, 0.4536, 0.4678, 0.4536, 0.4632, 0.4547, 0.4632, 0.4547, 0.4632, 0.4536, 0.4632, 0.07031, 0.5079, 0.08593, 0.5079, 0.08593, 0.7656, 0.07031, 0.7656, 0.02344, 0.5079, 0.03906, 0.5079, 0.03906, 0.7656, 0.02344, 0.7656, 0.9141, 0.5079, 0.9297, 0.5079, 0.9297, 0.7656, 0.9141, 0.7656, 0.05469, 0.5079, 0.07031, 0.5079, 0.07031, 0.7656, 0.05469, 0.7656, 0.459, 0.4678, 0.4558, 0.4678, 0.4558, 0.4678, 0.459, 0.4678, 0.03906, 0.5079, 0.05469, 0.5079, 0.05469, 0.7656, 0.03906, 0.7656, 1.673e-12, 0.5079, 0.02344, 0.5079, 0.02344, 0.7656, 2.523e-12, 0.7656, 0.9453, 0.5079, 0.9609, 0.5079, 0.9609, 0.7656, 0.9453, 0.7656, 0.4601, 0.4632, 0.4704, 0.4632, 0.4704, 0.4632, 0.4601, 0.4632, 0.1016, 0.7656, 0.1172, 0.7656, 0.1172, 0.7969, 0.1016, 0.7969, 0.3438, 0.0, 0.4531, 0.0, 0.4531, 0.01564, 0.3438, 0.01564, 0.9297, 0.5079, 0.9453, 0.5079, 0.9453, 0.7656, 0.9297, 0.7656, 0.4558, 0.4632, 0.459, 0.4632, 0.459, 0.4632, 0.4558, 0.4632, 0.9766, 0.5079, 1.0, 0.5079, 1.0, 0.7656, 0.9766, 0.7656, 0.9297, 0.8281, 0.9453, 0.8281, 0.9453, 0.8438, 0.9297, 0.8438, 0.9609, 0.7656, 0.9766, 0.7656, 0.9766, 0.7969, 0.9609, 0.7969, 0.8828, 0.7969, 0.8985, 0.7969, 0.8985, 0.8125, 0.8828, 0.8125, 0.8985, 0.9688, 0.9141, 0.9688, 0.9141, 0.9844, 0.8985, 0.9844, 0.8359, 0.7656, 0.8828, 0.7656, 0.8828, 0.7969, 0.8359, 0.7969, 0.9609, 0.7969, 0.9766, 0.7969, 0.9766, 0.8125, 0.9609, 0.8125, 0.1641, 0.7656, 0.1797, 0.7656, 0.1797, 0.7969, 0.1641, 0.7969, 0.8359, 0.7969, 0.8828, 0.7969, 0.8828, 0.8125, 0.8359, 0.8125, 0.1172, 0.7656, 0.1641, 0.7656, 0.1641, 0.7969, 0.1172, 0.7969, 0.1641, 0.7969, 0.1797, 0.7969, 0.1797, 0.8125, 0.1641, 0.8125, 0.4688, 0.875, 0.4688, 0.9375, 0.4531, 0.9375, 0.4531, 0.875, 0.08593, 0.7656, 0.1016, 0.7656, 0.1016, 0.7969, 0.08593, 0.7969, 0.1172, 0.7969, 0.1641, 0.7969, 0.1641, 0.8125, 0.1172, 0.8125, 0.5313, 0.1641, 0.547, 0.1641, 0.547, 0.1797, 0.5313, 0.1797, 0.07031, 0.7656, 0.08593, 0.7656, 0.08593, 0.7969, 0.07031, 0.7969, 0.08593, 0.7969, 0.1016, 0.7969, 0.1016, 0.8125, 0.08593, 0.8125, 0.1172, 0.8281, 0.1172, 0.8438, 0.1016, 0.8438, 0.1016, 0.8281, 0.02344, 0.7656, 0.03906, 0.7656, 0.03906, 0.7969, 0.02344, 0.7969, 0.07031, 0.7969, 0.08593, 0.7969, 0.08593, 0.8125, 0.07031, 0.8125, 0.9453, 0.875, 0.9453, 0.9375, 0.9297, 0.9375, 0.9297, 0.875, 0.9141, 0.7656, 0.9297, 0.7656, 0.9297, 0.7969, 0.9141, 0.7969, 0.05836, 0.7969, 0.05836, 0.8125, 0.05316, 0.8125, 0.905, 0.8594, 0.9112, 0.8594, 0.9112, 0.875, 0.905, 0.875, 0.05469, 0.7656, 0.07031, 0.7656, 0.07031, 0.7969, 0.05469, 0.7969, 0.9141, 0.7969, 0.9297, 0.7969, 0.9297, 0.8125, 0.9141, 0.8125, 0.8985, 0.8438, 0.9141, 0.8438, 0.9141, 0.8594, 0.8985, 0.8594, 0.8985, 0.7656, 0.9141, 0.7656, 0.9141, 0.7969, 0.8985, 0.7969, 0.05469, 0.7969, 0.07031, 0.7969, 0.07031, 0.8125, 0.05469, 0.8125, 0.8985, 0.8281, 0.9141, 0.8281, 0.9141, 0.8438, 0.8985, 0.8438, 0.03906, 0.7656, 0.05469, 0.7656, 0.05469, 0.7969, 0.03906, 0.7969, 0.8985, 0.7969, 0.9141, 0.7969, 0.9141, 0.8125, 0.8985, 0.8125, 0.8828, 0.9688, 0.8985, 0.9688, 0.8985, 0.9844, 0.8828, 0.9844, 2.523e-12, 0.7656, 0.02344, 0.7656, 0.02344, 0.7969, 2.626e-12, 0.7969, 0.05836, 0.7969, 0.06357, 0.7969, 0.06357, 0.8125, 0.05836, 0.8125, 0.8828, 0.9389, 0.8985, 0.9389, 0.8985, 0.947, 0.8828, 0.947, 0.9453, 0.7656, 0.9609, 0.7656, 0.9609, 0.7969, 0.9453, 0.7969, 2.626e-12, 0.7969, 0.02344, 0.7969, 0.02344, 0.8125, 2.677e-12, 0.8125, 0.8828, 0.9309, 0.8985, 0.9309, 0.8985, 0.9389, 0.8828, 0.9389, 0.8203, 0.7656, 0.8359, 0.7656, 0.8359, 0.7969, 0.8203, 0.7969, 0.9453, 0.7969, 0.9609, 0.7969, 0.9609, 0.8125, 0.3438, 0.9375, 0.4531, 0.9375, 0.4531, 0.9531, 0.3438, 0.9531, 0.1016, 0.7969, 0.1172, 0.7969, 0.1172, 0.8125, 0.1016, 0.8125, 0.8203, 0.7969, 0.8359, 0.7969, 0.8359, 0.8125, 0.8203, 0.8125, 0.08593, 0.1641, 0.1016, 0.1641, 0.1016, 0.1797, 0.08593, 0.1797, 0.9297, 0.0, 0.9453, 0.0, 0.9453, 0.01564, 0.9297, 0.01564, 0.1641, 0.0, 0.1797, 0.0, 0.1797, 0.01564, 0.1641, 0.01564, 0.9609, 0.1797, 0.9766, 0.1797, 0.9766, 0.1953, 0.9609, 0.1953, 0.9297, 0.7656, 0.9453, 0.7656, 0.9453, 0.7969, 0.9297, 0.7969, 0.1016, 0.1797, 0.1172, 0.1797, 0.1172, 0.1953, 0.1016, 0.1953, 0.6719, 0.7656, 0.8203, 0.7656, 0.8203, 0.7969, 0.6719, 0.7969, 0.9297, 0.7969, 0.9453, 0.7969, 0.9453, 0.8125, 0.9297, 0.8125, 0.8988, 0.8594, 0.905, 0.8594, 0.905, 0.875, 0.9766, 0.7656, 1.0, 0.7656, 1.0, 0.7969, 0.9766, 0.7969, 0.6719, 0.7969, 0.8203, 0.7969, 0.8203, 0.8125, 0.6719, 0.8125, 0.8828, 0.8438, 0.8985, 0.8438, 0.8985, 0.8594, 0.8828, 0.8594, 0.8828, 0.8281, 0.8985, 0.8281, 0.8985, 0.8438, 0.8828, 0.8438, 0.9766, 0.7969, 1.0, 0.7969, 1.0, 0.8125, 0.9766, 0.8125, 0.8828, 0.7656, 0.8985, 0.7656, 0.8985, 0.7969, 0.8828, 0.7969, 0.9297, 0.8438, 0.9453, 0.8438, 0.9453, 0.8594, 0.9297, 0.8594, 0.9297, 0.8594, 0.9453, 0.8594, 0.9453, 0.875, 0.9297, 0.875, 0.1314, 0.9067, 0.1314, 0.9131, 0.1314, 0.9131, 0.1314, 0.9067, 0.02344, 0.1797, 0.03906, 0.1797, 0.03906, 0.1953, 0.02344, 0.1953, 0.8359, 0.1641, 0.8828, 0.1641, 0.8828, 0.1797, 0.8359, 0.1797, 0.3438, 0.9531, 0.4531, 0.9531, 0.4531, 0.9688, 0.3438, 0.9688, 0.9297, 0.9375, 0.9453, 0.9375, 0.9453, 0.9531, 0.9297, 0.9531, 0.9297, 0.9531, 0.9453, 0.9531, 0.9453, 0.9688, 0.9297, 0.9688, 0.9297, 0.9688, 0.9453, 0.9688, 0.9453, 0.9844, 0.9297, 0.9844, 0.8359, 0.0, 0.8828, 0.0, 0.8828, 0.01564, 0.8359, 0.01564, 0.1088, 0.8594, 0.1124, 0.8594, 0.1124, 0.875, 0.1088, 0.875, 0.5313, 0.0, 0.547, 0.0, 0.547, 0.01564, 0.5313, 0.01564, 0.6563, 0.0, 0.6719, 0.0, 0.6719, 0.01564, 0.6563, 0.01564, 0.9453, 0.1797, 0.9609, 0.1797, 0.9609, 0.1953, 0.9453, 0.1953, 0.8828, 0.1641, 0.8985, 0.1641, 0.8985, 0.1797, 0.8828, 0.1797, 0.3438, 0.9688, 0.4531, 0.9688, 0.4531, 0.9844, 0.3438, 0.9844, 0.547, 0.0, 0.6563, 0.0, 0.6563, 0.01564, 0.547, 0.01564, 0.1016, 0.1641, 0.1172, 0.1641, 0.1172, 0.1797, 0.1016, 0.1797, 0.1016, 0.8438, 0.1172, 0.8438, 0.1172, 0.8594, 0.1016, 0.8594, 0.08593, 0.0, 0.1016, 0.0, 0.1016, 0.01564, 0.08593, 0.01564, 0.9209, 0.9146, 0.9209, 0.9194, 0.9209, 0.9194, 0.9209, 0.9146, 0.9609, 0.8988, 0.9609, 0.9309, 0.9453, 0.9309, 0.9453, 0.8988, 0.03906, 0.1797, 0.05469, 0.1797, 0.05469, 0.1953, 0.03906, 0.1953, 0.1641, 0.1641, 0.1797, 0.1641, 0.1797, 0.1797, 0.1641, 0.1797, 0.5313, 0.8125, 0.547, 0.8125, 0.547, 0.8281, 0.5313, 0.8281, 0.3281, 0.0, 0.3438, 0.0, 0.3438, 0.01564, 0.3281, 0.01564, 0.1016, 0.9688, 0.1172, 0.9688, 0.1172, 0.9844, 0.1016, 0.9844, 0.1797, 0.0, 0.3281, 0.0, 0.3281, 0.01564, 0.1797, 0.01564, 0.9453, 0.8281, 0.9609, 0.8281, 0.9609, 0.8438, 0.9453, 0.8438, 0.9453, 0.8438, 0.9609, 0.8438, 0.9609, 0.8594, 0.9453, 0.8594, 0.959, 0.8594, 0.9667, 0.8594, 0.9667, 0.875, 0.9411, 0.9146, 0.9411, 0.9194, 0.9411, 0.9194, 0.9411, 0.9146, 0.8828, 0.0, 0.8985, 0.0, 0.8985, 0.01564, 0.8828, 0.01564, 0.9297, 0.1641, 0.9453, 0.1641, 0.9453, 0.1797, 0.9297, 0.1797, 0.5313, 0.9844, 0.547, 0.9844, 0.547, 1.0, 0.5313, 1.0, 0.9453, 0.9309, 0.9609, 0.9309, 0.9609, 0.9389, 0.9453, 0.9389, 0.9453, 0.9389, 0.9609, 0.9389, 0.9609, 0.947, 0.9453, 0.947, 0.9453, 0.9688, 0.9609, 0.9688, 0.9609, 0.9844, 0.9453, 0.9844, 0.9609, 0.8281, 0.9766, 0.8281, 0.9766, 0.8438, 0.9609, 0.8438, 0.9609, 0.8438, 0.9766, 0.8438, 0.9766, 0.8594, 0.9609, 0.8594, 0.9667, 0.8594, 0.9744, 0.8594, 0.9744, 0.875, 0.9667, 0.875, 0.8359, 0.875, 0.8359, 0.9375, 0.8203, 0.9375, 0.8203, 0.875, 0.07031, 0.1797, 0.08593, 0.1797, 0.08593, 0.1953, 0.07031, 0.1953, 0.3438, 0.1641, 0.4531, 0.1641, 0.4531, 0.1797, 0.3438, 0.1797, 0.5313, 0.1953, 0.547, 0.1953, 0.547, 0.4531, 0.5313, 0.4531, 0.1578, 0.9131, 0.1514, 0.9131, 0.1514, 0.9131, 0.1578, 0.9131, 0.1314, 0.9004, 0.1314, 0.9067, 0.1314, 0.9067, 0.1314, 0.9004, 0.9609, 0.9688, 0.9766, 0.9688, 0.9766, 0.9844, 0.9609, 0.9844, 0.8203, 0.8281, 0.8359, 0.8281, 0.8359, 0.8438, 0.8203, 0.8438, 0.8359, 0.8438, 0.8359, 0.8594, 0.8203, 0.8594, 0.8203, 0.8594, 0.8359, 0.8594, 0.8359, 0.875, 0.8203, 0.875, 0.1641, 0.875, 0.1641, 0.9375, 0.1172, 0.9375, 0.1172, 0.875, 0.9141, 0.1797, 0.9297, 0.1797, 0.9297, 0.1953, 0.9141, 0.1953, 0.6719, 0.1641, 0.8203, 0.1641, 0.8203, 0.1797, 0.6719, 0.1797, 0.5313, 0.4531, 0.547, 0.4531, 0.547, 0.4688, 0.5313, 0.4688, 0.8203, 0.9375, 0.8359, 0.9375, 0.8359, 0.9531, 0.8203, 0.9531, 0.8359, 0.9531, 0.8359, 0.9688, 0.8203, 0.9688, 0.8203, 0.9688, 0.8359, 0.9688, 0.8359, 0.9844, 0.8203, 0.9844, 0.1172, 0.8281, 0.1641, 0.8281, 0.1641, 0.8438, 0.1172, 0.8438, 0.1172, 0.8438, 0.1641, 0.8438, 0.1641, 0.8594, 0.1172, 0.8594, 0.1172, 0.8594, 0.1641, 0.8594, 0.1641, 0.875, 0.1172, 0.875, 0.8828, 0.875, 0.8828, 0.9375, 0.8359, 0.9375, 0.8359, 0.875, -4.62e-12, 0.1797, 0.02344, 0.1797, 0.02344, 0.1953, -5.022e-12, 0.1953, 0.9766, 0.1641, 1.0, 0.1641, 1.0, 0.1797, 0.9766, 0.1797, 0.5313, 0.4688, 0.547, 0.4688, 0.547, 0.5079, 0.5313, 0.5079, 0.1172, 0.9375, 0.1641, 0.9375, 0.1641, 0.9531, 0.1172, 0.9531, 0.1172, 0.9531, 0.1641, 0.9531, 0.1641, 0.9688, 0.1172, 0.9688, 0.1172, 0.9688, 0.1641, 0.9688, 0.1641, 0.9844, 0.1172, 0.9844, 0.8359, 0.8281, 0.8828, 0.8281, 0.8828, 0.8438, 0.8359, 0.8438, 0.8359, 0.8438, 0.8828, 0.8438, 0.8828, 0.8594, 0.8359, 0.8594, 0.8359, 0.8594, 0.8828, 0.8594, 0.8828, 0.875, 0.8359, 0.875, 0.9297, 0.875, 0.9297, 0.9375, 0.9141, 0.9375, 0.9141, 0.875, 0.1172, 0.1797, 0.1641, 0.1797, 0.1641, 0.1953, 0.1172, 0.1953, 0.3438, 0.8125, 0.4531, 0.8125, 0.4531, 0.8281, 0.3438, 0.8281, 0.4601, 0.4678, 0.459, 0.4678, 0.459, 0.4678, 0.4601, 0.4678, 0.8359, 0.9375, 0.8828, 0.9375, 0.8828, 0.9531, 0.8359, 0.9531, 0.8359, 0.9531, 0.8828, 0.9531, 0.8828, 0.9688, 0.8359, 0.9688, 0.8359, 0.9688, 0.8828, 0.9688, 0.8828, 0.9844, 0.8359, 0.9844, 0.9141, 0.8281, 0.9297, 0.8281, 0.9297, 0.8438, 0.9141, 0.8438, 0.9141, 0.8438, 0.9297, 0.8438, 0.9297, 0.8594, 0.9141, 0.8594, 0.9141, 0.8594, 0.9297, 0.8594, 0.9297, 0.875, 0.9141, 0.875, 0.1016, 0.899, 0.1016, 0.9309, 0.08593, 0.9309, 0.08593, 0.899, 0.8985, 0.1797, 0.9141, 0.1797, 0.9141, 0.1953, 0.8985, 0.1953, 0.3438, 0.9844, 0.4531, 0.9844, 0.4531, 1.0, 0.3438, 1.0, 0.5313, 0.7656, 0.547, 0.7656, 0.547, 0.7969, 0.5313, 0.7969, 0.9141, 0.9375, 0.9297, 0.9375, 0.9297, 0.9531, 0.9141, 0.9531, 0.9141, 0.9531, 0.9297, 0.9531, 0.9297, 0.9688, 0.9141, 0.9688, 0.9141, 0.9688, 0.9297, 0.9688, 0.9297, 0.9844, 0.9141, 0.9844, 0.08593, 0.8281, 0.1016, 0.8281, 0.1016, 0.8438, 0.08593, 0.8438, 0.08593, 0.8438, 0.1016, 0.8438, 0.1016, 0.8594, 0.08593, 0.8594, 0.1051, 0.8594, 0.1088, 0.8594, 0.1088, 0.875, 0.08593, 0.875, 0.08593, 0.9375, 0.07031, 0.9375, 0.07031, 0.875, 0.8203, 0.1797, 0.8359, 0.1797, 0.8359, 0.1953, 0.8203, 0.1953, 0.3438, 0.1953, 0.4531, 0.1953, 0.4531, 0.4531, 0.3438, 0.4531, 0.5313, 0.7969, 0.547, 0.7969, 0.547, 0.8125, 0.5313, 0.8125, 0.08593, 0.9309, 0.1016, 0.9309, 0.1016, 0.9388, 0.08593, 0.9388, 0.08593, 0.9388, 0.1016, 0.9388, 0.1016, 0.9468, 0.08593, 0.9468, 0.08593, 0.9688, 0.1016, 0.9688, 0.1016, 0.9844, 0.08593, 0.9844, 0.07031, 0.8281, 0.08593, 0.8281, 0.08593, 0.8438, 0.07031, 0.8438, 0.07031, 0.8438, 0.08593, 0.8438, 0.08593, 0.8594, 0.07031, 0.8594, 0.07031, 0.8594, 0.08593, 0.8594, 0.08593, 0.875, 0.07031, 0.875, 1.0, 0.875, 1.0, 0.9375, 0.9766, 0.9375, 0.9766, 0.875, 0.05469, 0.1797, 0.07031, 0.1797, 0.07031, 0.1953, 0.05469, 0.1953, 0.3438, 0.4531, 0.4531, 0.4531, 0.4531, 0.4688, 0.3438, 0.4688, 0.6563, 0.875, 0.6563, 0.9375, 0.547, 0.9375, 0.547, 0.875, 0.07031, 0.9375, 0.08593, 0.9375, 0.08593, 0.9531, 0.07031, 0.9531, 0.07031, 0.9531, 0.08593, 0.9531, 0.08593, 0.9688, 0.07031, 0.9688, 0.07031, 0.9688, 0.08593, 0.9688, 0.08593, 0.9844, 0.07031, 0.9844, 1.0, 0.8281, 1.0, 0.8438, 0.9766, 0.8438, 0.9766, 0.8281, 1.0, 0.8438, 1.0, 0.8594, 0.9766, 0.8594, 0.9766, 0.8438, 1.0, 0.8594, 1.0, 0.875, 0.9766, 0.875, 0.9766, 0.8594, 0.07031, 0.875, 0.07031, 0.9375, 0.05469, 0.9375, 0.05469, 0.875, 0.08593, 0.1797, 0.1016, 0.1797, 0.1016, 0.1953, 0.08593, 0.1953, 0.3438, 0.4688, 0.4531, 0.4688, 0.4531, 0.5079, 0.3438, 0.5079, 0.5313, 0.1797, 0.547, 0.1797, 0.547, 0.1953, 0.5313, 0.1953, 1.0, 0.9375, 1.0, 0.9531, 0.9766, 0.9531, 0.9766, 0.9375, 1.0, 0.9531, 1.0, 0.9688, 0.9766, 0.9688, 0.9766, 0.9531, 1.0, 0.9688, 1.0, 0.9844, 0.9766, 0.9844, 0.9766, 0.9688, 0.05469, 0.8281, 0.07031, 0.8281, 0.07031, 0.8438, 0.05469, 0.8438, 0.05469, 0.8438, 0.07031, 0.8438, 0.07031, 0.8594, 0.05469, 0.8594, 0.05469, 0.8594, 0.07031, 0.8594, 0.07031, 0.875, 0.05469, 0.875, 0.9209, 0.9097, 0.9209, 0.9146, 0.9209, 0.9146, 0.9209, 0.9097, 0.8359, 0.1797, 0.8828, 0.1797, 0.8828, 0.1953, 0.8359, 0.1953, 0.4715, 0.4678, 0.4704, 0.4678, 0.4704, 0.4678, 0.4715, 0.4678, 0.5313, 0.8281, 0.547, 0.8281, 0.547, 0.8438, 0.5313, 0.8438, 0.05469, 0.9375, 0.07031, 0.9375, 0.07031, 0.9531, 0.05469, 0.9531, 0.05469, 0.9531, 0.07031, 0.9531, 0.07031, 0.9688, 0.05469, 0.9688, 0.05469, 0.9688, 0.07031, 0.9688, 0.07031, 0.9844, 0.05469, 0.9844, 0.03906, 0.8281, 0.05469, 0.8281, 0.05469, 0.8438, 0.03906, 0.8438, 0.03906, 0.8438, 0.05469, 0.8438, 0.05469, 0.8594, 0.03906, 0.8594, 0.0463, 0.8594, 0.05146, 0.8594, 0.05146, 0.875, 0.0463, 0.875, 0.03906, 0.899, 0.03906, 0.9309, 0.02344, 0.9309, 0.02344, 0.899, 0.8828, 0.1797, 0.8985, 0.1797, 0.8985, 0.1953, 0.8828, 0.1953, 0.3438, 0.7656, 0.4531, 0.7656, 0.4531, 0.7969, 0.3438, 0.7969, 0.5313, 0.8438, 0.547, 0.8438, 0.547, 0.8594, 0.5313, 0.8594, 0.1314, 0.9131, 0.1251, 0.9131, 0.1251, 0.9131, 0.1314, 0.9131, 0.9411, 0.9097, 0.9411, 0.9146, 0.9411, 0.9146, 0.9411, 0.9097, 0.03906, 0.9688, 0.05469, 0.9688, 0.05469, 0.9844, 0.03906, 0.9844, 0.02344, 0.8281, 0.03906, 0.8281, 0.03906, 0.8438, 0.02344, 0.8438, 0.02344, 0.8438, 0.03906, 0.8438, 0.03906, 0.8594, 0.02344, 0.8594, 0.04113, 0.8594, 0.0463, 0.8594, 0.0463, 0.875, 0.02344, 0.875, 0.02344, 0.9375, 9.922e-13, 0.9375, 1.984e-12, 0.875, 0.1641, 0.1797, 0.1797, 0.1797, 0.1797, 0.1953, 0.1641, 0.1953, 0.3438, 0.7969, 0.4531, 0.7969, 0.4531, 0.8125, 0.3438, 0.8125, 0.5313, 0.8594, 0.547, 0.8594, 0.547, 0.875, 0.5313, 0.875, 0.02344, 0.9309, 0.03906, 0.9309, 0.03906, 0.9388, 0.02344, 0.9388, 0.02344, 0.9388, 0.03906, 0.9388, 0.03906, 0.9468, 0.02344, 0.9468, 0.02344, 0.9688, 0.03906, 0.9688, 0.03906, 0.9844, 0.02344, 0.9844, 2.728e-12, 0.8281, 0.02344, 0.8281, 0.02344, 0.8438, 2.48e-12, 0.8438, 2.48e-12, 0.8438, 0.02344, 0.8438, 0.02344, 0.8594, 2.232e-12, 0.8594, 2.232e-12, 0.8594, 0.02344, 0.8594, 0.02344, 0.875, 1.984e-12, 0.875, 0.1797, 0.875, 0.1797, 0.9375, 0.1641, 0.9375, 0.1641, 0.875, 0.9297, 0.1797, 0.9453, 0.1797, 0.9453, 0.1953, 0.9297, 0.1953, 0.3438, 0.1797, 0.4531, 0.1797, 0.4531, 0.1953, 0.3438, 0.1953, 0.5313, 0.9375, 0.547, 0.9375, 0.547, 0.9531, 0.5313, 0.9531, 9.922e-13, 0.9375, 0.02344, 0.9375, 0.02344, 0.9531, 7.441e-13, 0.9531, 7.441e-13, 0.9531, 0.02344, 0.9531, 0.02344, 0.9688, 4.961e-13, 0.9688, 4.961e-13, 0.9688, 0.02344, 0.9688, 0.02344, 0.9844, 2.48e-13, 0.9844, 0.1797, 0.8281, 0.1797, 0.8438, 0.1641, 0.8438, 0.1641, 0.8438, 0.1797, 0.8438, 0.1797, 0.8594, 0.1641, 0.8594, 0.1641, 0.8594, 0.1797, 0.8594, 0.1797, 0.875, 0.1641, 0.875, 0.3281, 0.875, 0.3281, 0.9375, 0.1797, 0.9375, 0.1797, 0.875, 0.6719, 0.1797, 0.8203, 0.1797, 0.8203, 0.1953, 0.6719, 0.1953, 0.3438, 0.8281, 0.4531, 0.8281, 0.4531, 0.8438, 0.3438, 0.8438, 0.5313, 0.9531, 0.547, 0.9531, 0.547, 0.9688, 0.5313, 0.9688, 0.1797, 0.9375, 0.1797, 0.9531, 0.1641, 0.9531, 0.1641, 0.9531, 0.1797, 0.9531, 0.1797, 0.9688, 0.1641, 0.9688, 0.1641, 0.9688, 0.1797, 0.9688, 0.1797, 0.9844, 0.1641, 0.9844, 0.6719, 0.8281, 0.8203, 0.8281, 0.8203, 0.8438, 0.6719, 0.8438, 0.6719, 0.8438, 0.8203, 0.8438, 0.8203, 0.8594, 0.6719, 0.8594, 0.6719, 0.8594, 0.8203, 0.8594, 0.8203, 0.875, 0.6719, 0.875, 0.9766, 0.1797, 1.0, 0.1797, 1.0, 0.1953, 0.9766, 0.1953, 0.8985, 0.8988, 0.8985, 0.9309, 0.8828, 0.9309, 0.8828, 0.8988, 0.3438, 0.8438, 0.4531, 0.8438, 0.4531, 0.8594, 0.3438, 0.8594, 0.5313, 0.9688, 0.547, 0.9688, 0.547, 0.9844, 0.5313, 0.9844, 0.6719, 0.9375, 0.8203, 0.9375, 0.8203, 0.9531, 0.6719, 0.9531, 0.6719, 0.9531, 0.8203, 0.9531, 0.8203, 0.9688, 0.6719, 0.9688, 0.6719, 0.9688, 0.8203, 0.9688, 0.8203, 0.9844, 0.6719, 0.9844, 0.3438, 0.8594, 0.4531, 0.8594, 0.4531, 0.875, 0.3438, 0.875, 0.05469, 0.1641, 0.07031, 0.1641, 0.07031, 0.1797, 0.05469, 0.1797, 0.8203, 0.1641, 0.8359, 0.1641, 0.8359, 0.1797, 0.8203, 0.1797, 0.8985, 0.1641, 0.9141, 0.1641, 0.9141, 0.1797, 0.8985, 0.1797, 0.1172, 0.1641, 0.1641, 0.1641, 0.1641, 0.1797, 0.1172, 0.1797, -2.59e-09, 0.1641, 0.02344, 0.1641, 0.02344, 0.1797, -4.62e-12, 0.1797, 0.9141, 0.1641, 0.9297, 0.1641, 0.9297, 0.1797, 0.9141, 0.1797, 0.07031, 0.1641, 0.08593, 0.1641, 0.08593, 0.1797, 0.07031, 0.1797, 0.1016, 0.01564, 0.1172, 0.01564, 0.1172, 0.03906, 0.1016, 0.03906, 0.03906, 0.1641, 0.05469, 0.1641, 0.05469, 0.1797, 0.03906, 0.1797, 0.9453, 0.1641, 0.9609, 0.1641, 0.9609, 0.1797, 0.9453, 0.1797, 0.02344, 0.1641, 0.03906, 0.1641, 0.03906, 0.1797, 0.02344, 0.1797, 0.9609, 0.1641, 0.9766, 0.1641, 0.9766, 0.1797, 0.9609, 0.1797, 0.4688, 0.0, 0.4844, 0.0, 0.4844, 0.01564, 0.4688, 0.01564, 0.4844, 0.0, 0.5157, 0.0, 0.5157, 0.01564, 0.4844, 0.01564, 0.9609, 0.01564, 0.9766, 0.01564, 0.9766, 0.03906, 0.9609, 0.03906, 0.02344, 0.01564, 0.03906, 0.01564, 0.03906, 0.03906, 0.02344, 0.03906, 0.9453, 0.01564, 0.9609, 0.01564, 0.9609, 0.03906, 0.9453, 0.03906, 0.03906, 0.01564, 0.05469, 0.01564, 0.05469, 0.03906, 0.03906, 0.03906, 0.1172, 0.03906, 0.1172, 0.05468, 0.1016, 0.05468, 0.1016, 0.03906, 0.07031, 0.01564, 0.08593, 0.01564, 0.08593, 0.03906, 0.07031, 0.03906, 0.9141, 0.01564, 0.9297, 0.01564, 0.9297, 0.03906, 0.9141, 0.03906, -9.321e-09, 0.01564, 0.02344, 0.01564, 0.02344, 0.03906, -2.327e-08, 0.03906, 0.1172, 0.01564, 0.1641, 0.01564, 0.1641, 0.03906, 0.1172, 0.03906, 0.8985, 0.01564, 0.9141, 0.01564, 0.9141, 0.03906, 0.8985, 0.03906, 0.8203, 0.01564, 0.8359, 0.01564, 0.8359, 0.03906, 0.8203, 0.03906, 0.05469, 0.01564, 0.07031, 0.01564, 0.07031, 0.03906, 0.05469, 0.03906, 0.9766, 0.01564, 1.0, 0.01564, 1.0, 0.03906, 0.9766, 0.03906, 0.6719, 0.01564, 0.8203, 0.01564, 0.8203, 0.03906, 0.6719, 0.03906, 0.3438, 0.01564, 0.4531, 0.01564, 0.4531, 0.03906, 0.3438, 0.03906, 0.9297, 0.01564, 0.9453, 0.01564, 0.9453, 0.03906, 0.9297, 0.03906, 0.1641, 0.01564, 0.1797, 0.01564, 0.1797, 0.03906, 0.1641, 0.03906, 0.8828, 0.01564, 0.8985, 0.01564, 0.8985, 0.03906, 0.8828, 0.03906, 0.8359, 0.01564, 0.8828, 0.01564, 0.8828, 0.03906, 0.8359, 0.03906, 0.08593, 0.01564, 0.1016, 0.01564, 0.1016, 0.03906, 0.08593, 0.03906, 0.5313, 0.01564, 0.547, 0.01564, 0.547, 0.03906, 0.5313, 0.03906, 0.1172, 0.05468, 0.1172, 0.1328, 0.1016, 0.1328, 0.1016, 0.05468, 0.9766, 0.05468, 0.9766, 0.1328, 0.9609, 0.1328, 0.9609, 0.05468, 0.6563, 0.8125, 0.6719, 0.8125, 0.6719, 0.8281, 0.6563, 0.8281, 0.6719, 0.875, 0.6719, 0.9375, 0.6563, 0.9375, 0.6563, 0.875, 0.3281, 0.1484, 0.3281, 0.1328, 0.3438, 0.1484, 0.3281, 0.9375, 0.3438, 0.9375, 0.3438, 0.9531, 0.3281, 0.9531, 0.1016, 0.1484, 0.1172, 0.1484, 0.1172, 0.1641, 0.1016, 0.1641, 0.8828, 0.8988, 0.8828, 0.8908, 0.8985, 0.8988, 0.9609, 0.03906, 0.9766, 0.03906, 0.9766, 0.05468, 0.9609, 0.05468, 0.03906, 0.05468, 0.03906, 0.1328, 0.02344, 0.1328, 0.02344, 0.05468, 0.6563, 0.9844, 0.6719, 0.9844, 0.6719, 1.0, 0.6563, 1.0, 0.547, 0.8125, 0.6563, 0.8125, 0.6563, 0.8281, 0.547, 0.8281, 0.3438, 0.875, 0.3438, 0.9375, 0.3281, 0.9375, 0.3281, 0.875, 0.3281, 0.9531, 0.3438, 0.9531, 0.3438, 0.9688, 0.3281, 0.9688, 0.9609, 0.1328, 0.9766, 0.1328, 0.9766, 0.1484, 0.9609, 0.1484, 0.9609, 0.1484, 0.9766, 0.1484, 0.9766, 0.1641, 0.9609, 0.1641, 0.02344, 0.03906, 0.03906, 0.03906, 0.03906, 0.05468, 0.02344, 0.05468, 0.9609, 0.05468, 0.9609, 0.1328, 0.9453, 0.1328, 0.9453, 0.05468, 0.6563, 0.1953, 0.6719, 0.1953, 0.6719, 0.4531, 0.6563, 0.4531, 0.547, 0.9844, 0.6563, 0.9844, 0.6563, 1.0, 0.547, 1.0, 0.1797, 0.9375, 0.3281, 0.9375, 0.3281, 0.9531, 0.1797, 0.9531, 0.3281, 0.9688, 0.3438, 0.9688, 0.3438, 0.9844, 0.3281, 0.9844, 0.02344, 0.1328, 0.03906, 0.1328, 0.03906, 0.1484, 0.02344, 0.1484, 0.02344, 0.1484, 0.03906, 0.1484, 0.03906, 0.1641, 0.02344, 0.1641, 0.9453, 0.03906, 0.9609, 0.03906, 0.9609, 0.05468, 0.9453, 0.05468, 0.05469, 0.05468, 0.05469, 0.1328, 0.03906, 0.1328, 0.03906, 0.05468, 0.6563, 0.4531, 0.6719, 0.4531, 0.6719, 0.4688, 0.6563, 0.4688, 0.547, 0.1953, 0.6563, 0.1953, 0.6563, 0.4531, 0.547, 0.4531, 0.1797, 0.9531, 0.3281, 0.9531, 0.3281, 0.9688, 0.1797, 0.9688, 0.3281, 0.1641, 0.3438, 0.1641, 0.3438, 0.1797, 0.3281, 0.1797, 0.9453, 0.1328, 0.9609, 0.1328, 0.9609, 0.1484, 0.9453, 0.1484, 0.9453, 0.1484, 0.9609, 0.1484, 0.9609, 0.1641, 0.9453, 0.1641, 0.03906, 0.03906, 0.05469, 0.03906, 0.05469, 0.05468, 0.03906, 0.05468, 0.5157, 0.0, 0.5313, 0.0, 0.5313, 0.01564, 0.5157, 0.01564, 0.6563, 0.4688, 0.6719, 0.4688, 0.6719, 0.5079, 0.6563, 0.5079, 0.547, 0.4531, 0.6563, 0.4531, 0.6563, 0.4688, 0.547, 0.4688, 0.1797, 0.9688, 0.3281, 0.9688, 0.3281, 0.9844, 0.1797, 0.9844, 0.3281, 0.8125, 0.3438, 0.8125, 0.3438, 0.8281, 0.3281, 0.8281, 0.03906, 0.1328, 0.05469, 0.1328, 0.05469, 0.1484, 0.03906, 0.1484, 0.03906, 0.1484, 0.05469, 0.1484, 0.05469, 0.1641, 0.03906, 0.1641, 0.4531, 0.0, 0.4688, 0.0, 0.4688, 0.01564, 0.4531, 0.01564, 0.08593, 0.08496, 0.08593, 0.1223, 0.07031, 0.1223, 0.07031, 0.08496, 0.459, 0.4632, 0.4601, 0.4632, 0.4601, 0.4632, 0.459, 0.4632, 0.547, 0.4688, 0.6563, 0.4688, 0.6563, 0.5079, 0.547, 0.5079, 0.1797, 0.1641, 0.3281, 0.1641, 0.3281, 0.1797, 0.1797, 0.1797, 0.3281, 0.9844, 0.3438, 0.9844, 0.3438, 1.0, 0.3281, 1.0, 0.9453, 0.8988, 0.9453, 0.8908, 0.9609, 0.8988, 0.02344, 0.899, 0.02344, 0.891, 0.03906, 0.899, 0.07031, 0.03906, 0.08593, 0.03906, 0.08593, 0.05468, 0.9297, 0.06874, 0.9297, 0.1058, 0.9141, 0.1058, 0.9141, 0.06874, 0.6563, 0.7656, 0.6719, 0.7656, 0.6719, 0.7969, 0.6563, 0.7969, 0.509, 0.4678, 0.5057, 0.4678, 0.5057, 0.4678, 0.509, 0.4678, 0.1797, 0.8125, 0.3281, 0.8125, 0.3281, 0.8281, 0.1797, 0.8281, 0.3281, 0.1953, 0.3438, 0.1953, 0.3438, 0.4531, 0.3281, 0.4531, 0.1193, 0.1328, 0.1193, 0.1484, 0.1037, 0.1484, 0.07031, 0.1484, 0.08593, 0.1484, 0.08593, 0.1641, 0.07031, 0.1641, 0.9297, 0.06132, 0.9297, 0.06874, 0.9141, 0.06874, 0.02344, 0.05468, 0.02344, 0.1328, -7.76e-09, 0.1328, -2.069e-08, 0.05468, 0.6563, 0.7969, 0.6719, 0.7969, 0.6719, 0.8125, 0.6563, 0.8125, 0.547, 0.7656, 0.6563, 0.7656, 0.6563, 0.7969, 0.547, 0.7969, 0.1797, 0.9844, 0.3281, 0.9844, 0.3281, 1.0, 0.1797, 1.0, 0.3281, 0.4531, 0.3438, 0.4531, 0.3438, 0.4688, 0.3281, 0.4688, 0.9141, 0.1328, 0.9297, 0.1328, 0.9297, 0.1484, 0.9141, 0.1484, 0.9297, 0.1484, 0.9297, 0.1641, 0.9141, 0.1641, -2.327e-08, 0.03906, 0.02344, 0.03906, 0.02344, 0.05468, -2.069e-08, 0.05468, 0.1641, 0.05468, 0.1641, 0.1328, 0.1172, 0.1328, 0.1172, 0.05468, 0.6563, 0.1641, 0.6719, 0.1641, 0.6719, 0.1797, 0.6563, 0.1797, 0.547, 0.7969, 0.6563, 0.7969, 0.6563, 0.8125, 0.547, 0.8125, 0.1797, 0.1953, 0.3281, 0.1953, 0.3281, 0.4531, 0.1797, 0.4531, 0.3281, 0.4688, 0.3438, 0.4688, 0.3438, 0.5079, 0.3281, 0.5079, -7.76e-09, 0.1328, 0.02344, 0.1328, 0.02344, 0.1484, -5.175e-09, 0.1484, -5.175e-09, 0.1484, 0.02344, 0.1484, 0.02344, 0.1641, -2.59e-09, 0.1641, 0.1172, 0.03906, 0.1641, 0.03906, 0.1641, 0.05468, 0.1172, 0.05468, 0.9141, 0.05468, 0.9141, 0.1328, 0.8985, 0.1328, 0.8985, 0.05468, 0.8203, 0.875, 0.8203, 0.9375, 0.6719, 0.9375, 0.6719, 0.875, 0.547, 0.1641, 0.6563, 0.1641, 0.6563, 0.1797, 0.547, 0.1797, 0.1797, 0.4531, 0.3281, 0.4531, 0.3281, 0.4688, 0.1797, 0.4688, 0.4558, 0.4678, 0.4547, 0.4678, 0.4547, 0.4678, 0.4558, 0.4678, 0.1172, 0.1328, 0.1641, 0.1328, 0.1641, 0.1484, 0.1172, 0.1484, 0.1172, 0.1484, 0.1641, 0.1484, 0.1641, 0.1641, 0.1172, 0.1641, 0.8651, 0.03906, 0.8807, 0.03906, 0.8807, 0.05468, 0.8651, 0.05468, 0.8359, 0.05468, 0.8359, 0.1328, 0.8203, 0.1328, 0.8203, 0.05468, 0.6563, 0.1797, 0.6719, 0.1797, 0.6719, 0.1953, 0.6563, 0.1953, 0.547, 0.1797, 0.6563, 0.1797, 0.6563, 0.1953, 0.547, 0.1953, 0.1797, 0.4688, 0.3281, 0.4688, 0.3281, 0.5079, 0.1797, 0.5079, 0.3281, 0.7656, 0.3438, 0.7656, 0.3438, 0.7969, 0.3281, 0.7969, 0.8985, 0.1328, 0.9141, 0.1328, 0.9141, 0.1484, 0.8985, 0.1484, 0.8985, 0.1484, 0.9141, 0.1484, 0.9141, 0.1641, 0.8985, 0.1641, 0.8203, 0.03906, 0.8359, 0.03906, 0.8359, 0.05468, 0.8203, 0.05468, 0.07031, 0.05468, 0.07031, 0.1328, 0.05469, 0.1328, 0.05469, 0.05468, 0.6563, 0.8281, 0.6719, 0.8281, 0.6719, 0.8438, 0.6563, 0.8438, 0.547, 0.8281, 0.6563, 0.8281, 0.6563, 0.8438, 0.547, 0.8438, 0.4856, 0.4632, 0.4932, 0.4632, 0.4932, 0.4632, 0.4856, 0.4632, 0.3281, 0.7969, 0.3438, 0.7969, 0.3438, 0.8125, 0.3281, 0.8125, 0.8203, 0.1328, 0.8359, 0.1328, 0.8359, 0.1484, 0.8203, 0.1484, 0.8203, 0.1484, 0.8359, 0.1484, 0.8359, 0.1641, 0.8203, 0.1641, 0.05469, 0.03906, 0.07031, 0.03906, 0.07031, 0.05468, 0.05469, 0.05468, 1.0, 0.05468, 1.0, 0.1328, 0.9766, 0.1328, 0.9766, 0.05468, 0.6563, 0.8438, 0.6719, 0.8438, 0.6719, 0.8594, 0.6563, 0.8594, 0.547, 0.8438, 0.6563, 0.8438, 0.6563, 0.8594, 0.547, 0.8594, 0.1797, 0.7656, 0.3281, 0.7656, 0.3281, 0.7969, 0.1797, 0.7969, 0.3281, 0.1797, 0.3438, 0.1797, 0.3438, 0.1953, 0.3281, 0.1953, 0.05469, 0.1328, 0.07031, 0.1328, 0.07031, 0.1484, 0.05469, 0.1484, 0.05469, 0.1484, 0.07031, 0.1484, 0.07031, 0.1641, 0.05469, 0.1641, 0.9766, 0.03906, 1.0, 0.03906, 1.0, 0.05468, 0.9766, 0.05468, 0.6563, 0.05468, 0.6563, 0.1328, 0.547, 0.1328, 0.547, 0.05468, 0.6563, 0.8594, 0.6719, 0.8594, 0.6719, 0.875, 0.6563, 0.875, 0.6719, 0.05468, 0.6719, 0.1328, 0.6563, 0.1328, 0.6563, 0.05468, 0.1797, 0.7969, 0.3281, 0.7969, 0.3281, 0.8125, 0.1797, 0.8125, 0.4531, 0.875, 0.4531, 0.9375, 0.3438, 0.9375, 0.3438, 0.875, 0.9766, 0.1328, 1.0, 0.1328, 1.0, 0.1484, 0.9766, 0.1484, 0.9766, 0.1484, 1.0, 0.1484, 1.0, 0.1641, 0.9766, 0.1641, 0.6719, 0.03906, 0.8203, 0.03906, 0.8203, 0.05468, 0.6719, 0.05468, 0.3281, 0.05468, 0.3281, 0.1328, 0.1797, 0.1328, 0.1797, 0.05468, 0.6563, 0.9375, 0.6719, 0.9375, 0.6719, 0.9531, 0.6563, 0.9531, 0.547, 0.8594, 0.6563, 0.8594, 0.6563, 0.875, 0.547, 0.875, 0.1797, 0.1797, 0.3281, 0.1797, 0.3281, 0.1953, 0.1797, 0.1953, 0.3281, 0.8281, 0.3438, 0.8281, 0.3438, 0.8438, 0.3281, 0.8438, 0.7052, 0.1328, 0.8537, 0.1328, 0.8537, 0.1484, 0.7052, 0.1484, 0.6719, 0.1484, 0.8203, 0.1484, 0.8203, 0.1641, 0.6719, 0.1641, 0.3438, 0.03906, 0.4531, 0.03906, 0.4531, 0.05468, 0.3438, 0.05468, 0.9453, 0.05468, 0.9453, 0.1328, 0.9297, 0.1328, 0.9297, 0.05468, 0.6563, 0.9531, 0.6719, 0.9531, 0.6719, 0.9688, 0.6563, 0.9688, 0.547, 0.9375, 0.6563, 0.9375, 0.6563, 0.9531, 0.547, 0.9531, 0.3402, 0.08703, 0.3402, 0.1008, 0.3328, 0.1008, 0.3328, 0.08703, 0.3281, 0.8438, 0.3438, 0.8438, 0.3438, 0.8594, 0.3281, 0.8594, 0.3438, 0.1328, 0.4531, 0.1328, 0.4531, 0.1484, 0.3438, 0.1484, 0.3438, 0.1484, 0.4531, 0.1484, 0.4531, 0.1641, 0.3438, 0.1641, 0.9297, 0.03906, 0.9453, 0.03906, 0.9453, 0.05468, 0.9297, 0.05468, 0.1797, 0.05468, 0.1797, 0.1328, 0.1641, 0.1328, 0.1641, 0.05468, 0.6563, 0.9688, 0.6719, 0.9688, 0.6719, 0.9844, 0.6563, 0.9844, 0.547, 0.9531, 0.6563, 0.9531, 0.6563, 0.9688, 0.547, 0.9688, 0.1797, 0.8281, 0.3281, 0.8281, 0.3281, 0.8438, 0.1797, 0.8438, 0.3281, 0.8594, 0.3438, 0.8594, 0.3438, 0.875, 0.3281, 0.875, 0.9297, 0.1328, 0.9453, 0.1328, 0.9453, 0.1484, 0.9297, 0.1484, 0.9297, 0.1484, 0.9453, 0.1484, 0.9453, 0.1641, 0.9297, 0.1641, 0.1641, 0.03906, 0.1797, 0.03906, 0.1797, 0.05468, 0.1641, 0.05468, 0.8985, 0.05468, 0.8985, 0.1328, 0.8828, 0.1328, 0.8828, 0.05468, 0.6563, 0.01564, 0.6719, 0.01564, 0.6719, 0.03906, 0.6563, 0.03906, 0.547, 0.9688, 0.6563, 0.9688, 0.6563, 0.9844, 0.547, 0.9844, 0.1797, 0.8438, 0.3281, 0.8438, 0.3281, 0.8594, 0.1797, 0.8594, 0.3281, 0.01564, 0.3438, 0.01564, 0.3438, 0.03906, 0.3281, 0.03906, 0.1641, 0.1328, 0.1797, 0.1328, 0.1797, 0.1484, 0.1641, 0.1484, 0.1641, 0.1484, 0.1797, 0.1484, 0.1797, 0.1641, 0.1641, 0.1641, 0.8828, 0.03906, 0.8985, 0.03906, 0.8985, 0.05468, 0.8828, 0.05468, 0.8828, 0.05468, 0.8828, 0.1328, 0.8359, 0.1328, 0.8359, 0.05468, 0.8203, 0.05468, 0.8203, 0.1328, 0.6719, 0.1328, 0.6719, 0.05468, 0.547, 0.01564, 0.6563, 0.01564, 0.6563, 0.03906, 0.547, 0.03906, 0.1797, 0.8594, 0.3281, 0.8594, 0.3281, 0.875, 0.1797, 0.875, 0.4531, 0.05468, 0.4531, 0.1328, 0.3438, 0.1328, 0.3438, 0.05468, 0.8828, 0.1328, 0.8985, 0.1328, 0.8985, 0.1484, 0.8828, 0.1484, 0.8828, 0.1484, 0.8985, 0.1484, 0.8985, 0.1641, 0.8828, 0.1641, 0.8359, 0.03906, 0.8828, 0.03906, 0.8828, 0.05468, 0.8359, 0.05468, 0.1016, 0.05468, 0.1016, 0.1328, 0.08593, 0.1328, 0.08593, 0.05468, 0.6563, 0.03906, 0.6719, 0.03906, 0.6719, 0.05468, 0.547, 0.03906, 0.6563, 0.03906, 0.6563, 0.05468, 0.547, 0.05468, 0.1797, 0.01564, 0.3281, 0.01564, 0.3281, 0.03906, 0.1797, 0.03906, 0.3402, 0.08427, 0.3402, 0.08703, 0.3328, 0.08703, 0.8359, 0.1328, 0.8828, 0.1328, 0.8828, 0.1484, 0.8359, 0.1484, 0.8359, 0.1484, 0.8828, 0.1484, 0.8828, 0.1641, 0.8359, 0.1641, 0.08593, 0.03906, 0.1016, 0.03906, 0.1016, 0.05468, 0.08593, 0.05468, 0.4688, 0.07167, 0.4688, 0.1197, 0.4531, 0.1197, 0.4531, 0.07167, 0.7052, 0.1328, 0.7052, 0.1484, 0.6897, 0.1484, 0.547, 0.1328, 0.6563, 0.1328, 0.6563, 0.1484, 0.547, 0.1484, 0.2331, 0.03906, 0.3083, 0.03906, 0.3083, 0.05468, 0.2331, 0.05468, 0.3281, 0.1328, 0.3438, 0.1328, 0.3438, 0.1484, 0.1193, 0.1328, 0.1349, 0.1328, 0.1349, 0.1484, 0.1193, 0.1484, 0.08593, 0.1484, 0.1016, 0.1484, 0.1016, 0.1641, 0.08593, 0.1641, 0.5384, 0.03906, 0.5431, 0.03906, 0.5431, 0.05468, 0.5384, 0.05468, 0.6563, 0.1484, 0.6719, 0.1484, 0.6719, 0.1641, 0.6563, 0.1641, 0.1172, 0.1328, 0.1172, 0.1484, 0.1016, 0.1484, 0.1016, 0.1328, 0.547, 0.1484, 0.6563, 0.1484, 0.6563, 0.1641, 0.547, 0.1641, 0.1797, 0.1328, 0.3281, 0.1328, 0.3281, 0.1484, 0.1797, 0.1484, 0.3281, 0.1484, 0.3438, 0.1484, 0.3438, 0.1641, 0.3281, 0.1641, 0.5313, 0.1484, 0.547, 0.1484, 0.547, 0.1641, 0.5313, 0.1641, 0.1797, 0.1484, 0.3281, 0.1484, 0.3281, 0.1641, 0.1797, 0.1641, 0.3083, 0.03906, 0.3162, 0.03906, 0.3083, 0.05468, 0.07031, 0.05468, 0.07031, 0.03906, 0.08593, 0.05468, 0.07031, 0.1223, 0.08593, 0.1223, 0.07031, 0.1298, 0.4688, 0.1484, 0.4844, 0.1484, 0.4844, 0.1641, 0.4688, 0.1641, 0.4844, 0.1484, 0.5157, 0.1484, 0.5157, 0.1641, 0.4844, 0.1641, 0.4844, 0.1328, 0.5157, 0.1328, 0.5157, 0.1484, 0.4844, 0.1484, 0.4732, 0.03906, 0.478, 0.03906, 0.478, 0.05468, 0.4732, 0.05468, 0.4844, 0.03906, 0.5157, 0.03906, 0.5157, 0.05468, 0.4844, 0.05468, 0.5313, 0.07251, 0.5313, 0.119, 0.5157, 0.119, 0.5157, 0.07251, 0.5157, 0.05468, 0.5157, 0.1328, 0.4844, 0.1328, 0.4844, 0.05468, 0.4688, 0.01564, 0.4844, 0.01564, 0.4844, 0.03906, 0.4688, 0.03906, 0.4844, 0.01564, 0.5157, 0.01564, 0.5157, 0.03906, 0.4844, 0.03906, 0.4688, 0.9688, 0.4844, 0.9688, 0.4844, 0.9844, 0.4688, 0.9844, 0.4844, 0.9688, 0.5157, 0.9688, 0.5157, 0.9844, 0.4844, 0.9844, 0.4688, 0.9531, 0.4844, 0.9531, 0.4844, 0.9688, 0.4688, 0.9688, 0.4844, 0.9531, 0.5157, 0.9531, 0.5157, 0.9688, 0.4844, 0.9688, 0.4688, 0.9375, 0.4844, 0.9375, 0.4844, 0.9531, 0.4688, 0.9531, 0.4844, 0.9375, 0.5157, 0.9375, 0.5157, 0.9531, 0.4844, 0.9531, 0.4688, 0.8594, 0.4844, 0.8594, 0.4844, 0.875, 0.4688, 0.875, 0.4844, 0.8594, 0.5157, 0.8594, 0.5157, 0.875, 0.4844, 0.875, 0.4688, 0.8438, 0.4844, 0.8438, 0.4844, 0.8594, 0.4688, 0.8594, 0.4844, 0.8438, 0.5157, 0.8438, 0.5157, 0.8594, 0.4844, 0.8594, 0.4688, 0.8281, 0.4844, 0.8281, 0.4844, 0.8438, 0.4688, 0.8438, 0.4844, 0.8281, 0.5157, 0.8281, 0.5157, 0.8438, 0.4844, 0.8438, 0.4688, 0.1797, 0.4844, 0.1797, 0.4844, 0.1953, 0.4688, 0.1953, 0.4844, 0.1797, 0.5157, 0.1797, 0.5157, 0.1953, 0.4844, 0.1953, 0.4688, 0.7969, 0.4844, 0.7969, 0.4844, 0.8125, 0.4688, 0.8125, 0.4844, 0.7969, 0.5157, 0.7969, 0.5157, 0.8125, 0.4844, 0.8125, 0.4688, 0.7656, 0.4844, 0.7656, 0.4844, 0.7969, 0.4688, 0.7969, 0.4844, 0.7656, 0.5157, 0.7656, 0.5157, 0.7969, 0.4844, 0.7969, 0.4791, 0.4678, 0.4715, 0.4678, 0.4715, 0.4678, 0.4791, 0.4678, 0.5057, 0.4632, 0.509, 0.4632, 0.509, 0.4632, 0.5057, 0.4632, 0.4688, 0.4688, 0.4844, 0.4688, 0.4844, 0.5079, 0.4688, 0.5079, 0.4844, 0.4688, 0.5157, 0.4688, 0.5157, 0.5079, 0.4844, 0.5079, 0.4688, 0.4531, 0.4844, 0.4531, 0.4844, 0.4688, 0.4688, 0.4688, 0.4844, 0.4531, 0.5157, 0.4531, 0.5157, 0.4688, 0.4844, 0.4688, 0.4688, 0.1953, 0.4844, 0.1953, 0.4844, 0.4531, 0.4688, 0.4531, 0.4844, 0.1953, 0.5157, 0.1953, 0.5157, 0.4531, 0.4844, 0.4531, 0.4688, 0.9844, 0.4844, 0.9844, 0.4844, 1.0, 0.4688, 1.0, 0.4844, 0.9844, 0.5157, 0.9844, 0.5157, 1.0, 0.4844, 1.0, 0.4688, 0.8125, 0.4844, 0.8125, 0.4844, 0.8281, 0.4688, 0.8281, 0.4844, 0.8125, 0.5157, 0.8125, 0.5157, 0.8281, 0.4844, 0.8281, 0.4688, 0.1641, 0.4844, 0.1641, 0.4844, 0.1797, 0.4688, 0.1797, 0.4844, 0.1641, 0.5157, 0.1641, 0.5157, 0.1797, 0.4844, 0.1797, 0.5313, 0.875, 0.5313, 0.9375, 0.5157, 0.9375, 0.5157, 0.875, 0.5157, 0.875, 0.5157, 0.9375, 0.4844, 0.9375, 0.4844, 0.875, 0.4531, 0.1641, 0.4688, 0.1641, 0.4688, 0.1797, 0.4531, 0.1797, 0.4531, 0.8125, 0.4688, 0.8125, 0.4688, 0.8281, 0.4531, 0.8281, 0.4531, 0.9844, 0.4688, 0.9844, 0.4688, 1.0, 0.4531, 1.0, 0.4531, 0.1953, 0.4688, 0.1953, 0.4688, 0.4531, 0.4531, 0.4531, 0.4531, 0.4531, 0.4688, 0.4531, 0.4688, 0.4688, 0.4531, 0.4688, 0.4531, 0.4688, 0.4688, 0.4688, 0.4688, 0.5079, 0.4531, 0.5079, 0.4802, 0.4678, 0.4791, 0.4678, 0.4791, 0.4678, 0.4802, 0.4678, 0.4531, 0.7656, 0.4688, 0.7656, 0.4688, 0.7969, 0.4531, 0.7969, 0.4531, 0.7969, 0.4688, 0.7969, 0.4688, 0.8125, 0.4531, 0.8125, 0.4531, 0.1797, 0.4688, 0.1797, 0.4688, 0.1953, 0.4531, 0.1953, 0.4531, 0.8281, 0.4688, 0.8281, 0.4688, 0.8438, 0.4531, 0.8438, 0.4531, 0.8438, 0.4688, 0.8438, 0.4688, 0.8594, 0.4531, 0.8594, 0.4531, 0.8594, 0.4688, 0.8594, 0.4688, 0.875, 0.4531, 0.875, 0.4531, 0.9375, 0.4688, 0.9375, 0.4688, 0.9531, 0.4531, 0.9531, 0.4531, 0.9531, 0.4688, 0.9531, 0.4688, 0.9688, 0.4531, 0.9688, 0.4531, 0.9688, 0.4688, 0.9688, 0.4688, 0.9844, 0.4531, 0.9844, 0.4531, 0.01564, 0.4688, 0.01564, 0.4688, 0.03906, 0.4531, 0.03906, 0.4684, 0.03906, 0.4732, 0.03906, 0.4732, 0.05468, 0.4531, 0.1197, 0.4688, 0.1197, 0.4688, 0.1292, 0.4531, 0.1292, 0.4531, 0.1484, 0.4688, 0.1484, 0.4688, 0.1641, 0.4531, 0.1641, 0.5119, 0.1053, 0.5119, 0.1189, 0.5119, 0.1189, 0.5119, 0.1053, 0.4844, 0.875, 0.4844, 0.9375, 0.4688, 0.9375, 0.4688, 0.875, 0.547, 0.875, 0.547, 0.9375, 0.5313, 0.9375, 0.5313, 0.875, 0.501, 0.1189, 0.501, 0.1216, 0.501, 0.1216, 0.501, 0.1189, 0.5157, 0.1484, 0.5313, 0.1484, 0.5313, 0.1641, 0.5157, 0.1641, 0.5157, 0.119, 0.5313, 0.119, 0.5313, 0.1283, 0.5157, 0.1283, 0.5337, 0.03906, 0.5384, 0.03906, 0.5384, 0.05468, 0.5157, 0.01564, 0.5313, 0.01564, 0.5313, 0.03906, 0.5157, 0.03906, 0.5157, 0.9688, 0.5313, 0.9688, 0.5313, 0.9844, 0.5157, 0.9844, 0.5157, 0.9531, 0.5313, 0.9531, 0.5313, 0.9688, 0.5157, 0.9688, 0.5157, 0.9375, 0.5313, 0.9375, 0.5313, 0.9531, 0.5157, 0.9531, 0.5157, 0.8594, 0.5313, 0.8594, 0.5313, 0.875, 0.5157, 0.875, 0.5157, 0.8438, 0.5313, 0.8438, 0.5313, 0.8594, 0.5157, 0.8594, 0.5157, 0.8281, 0.5313, 0.8281, 0.5313, 0.8438, 0.5157, 0.8438, 0.5157, 0.1797, 0.5313, 0.1797, 0.5313, 0.1953, 0.5157, 0.1953, 0.5157, 0.7969, 0.5313, 0.7969, 0.5313, 0.8125, 0.5157, 0.8125, 0.5157, 0.7656, 0.5313, 0.7656, 0.5313, 0.7969, 0.5157, 0.7969, 0.4547, 0.4632, 0.4558, 0.4632, 0.4558, 0.4632, 0.4547, 0.4632, 0.5157, 0.4688, 0.5313, 0.4688, 0.5313, 0.5079, 0.5157, 0.5079, 0.5157, 0.4531, 0.5313, 0.4531, 0.5313, 0.4688, 0.5157, 0.4688, 0.5157, 0.1953, 0.5313, 0.1953, 0.5313, 0.4531, 0.5157, 0.4531, 0.5157, 0.9844, 0.5313, 0.9844, 0.5313, 1.0, 0.5157, 1.0, 0.5157, 0.8125, 0.5313, 0.8125, 0.5313, 0.8281, 0.5157, 0.8281, 0.5157, 0.1641, 0.5313, 0.1641, 0.5313, 0.1797, 0.5157, 0.1797, 0.5157, 0.07251, 0.5157, 0.06321, 0.5313, 0.07251, 0.4531, 0.07167, 0.4531, 0.06207, 0.4688, 0.07167, 0.6563, 0.1328, 0.6719, 0.1328, 0.6563, 0.1484, 0.6563, 0.05468, 0.6563, 0.03906, 0.6719, 0.05468, 0.8807, 0.03906, 0.8963, 0.03906, 0.8807, 0.05468, 0.9141, 0.1484, 0.9141, 0.1328, 0.9297, 0.1484, 0.9272, 0.4531, 0.9428, 0.4531, 0.9272, 0.4688, 0.02344, 0.4863, 0.02344, 0.4706, 0.03906, 0.4863, 0.02344, 0.7784, 0.03906, 0.7784, 0.02344, 0.7941, 0.9453, 0.8125, 0.9453, 0.7969, 0.9609, 0.8125, 0.8203, 0.8438, 0.8203, 0.8281, 0.8359, 0.8438, 0.8203, 0.9531, 0.8203, 0.9375, 0.8359, 0.9531, 0.1641, 0.9375, 0.1797, 0.9375, 0.1641, 0.9531, 0.1641, 0.8281, 0.1797, 0.8281, 0.1641, 0.8438, 0.08593, 0.899, 0.08593, 0.891, 0.1016, 0.899, 0.1016, 0.8125, 0.1172, 0.8125, 0.1172, 0.8281, 0.1016, 0.8281, 0.1172, 0.0, 0.1641, 0.0, 0.1641, 0.01564, 0.1172, 0.01564, 0.0, 0.0, 0.02344, 0.0, 0.02344, 0.01564, -9.321e-09, 0.01564, 0.9141, 0.0, 0.9297, 0.0, 0.9297, 0.01564, 0.9141, 0.01564, 0.07031, 0.0, 0.08593, 0.0, 0.08593, 0.01564, 0.07031, 0.01564, 0.03906, 0.0, 0.05469, 0.0, 0.05469, 0.01564, 0.03906, 0.01564, 0.9453, 0.0, 0.9609, 0.0, 0.9609, 0.01564, 0.9453, 0.01564, 0.02344, 0.0, 0.03906, 0.0, 0.03906, 0.01564, 0.02344, 0.01564, 0.9609, 0.0, 0.9766, 0.0, 0.9766, 0.01564, 0.9609, 0.01564, 0.1016, 0.0, 0.1172, 0.0, 0.1172, 0.01564, 0.1016, 0.01564, 1.0, 0.1797, 1.0, 0.1641, 1.0, 0.1484, 1.0, 0.1328, 1.0, 0.05468, 1.0, 0.03906, 1.0, 0.01564, 1.0, 0.0, 1.0, 0.1953, 1.0, 0.9844, 1.0, 0.9688, 1.0, 0.9531, 1.0, 0.9375, 1.0, 0.875, 1.0, 0.8594, 1.0, 0.8438, 1.0, 0.8281, 1.0, 1.0, 2.48e-12, 0.8438, 2.232e-12, 0.8594, 1.984e-12, 0.875, 9.922e-13, 0.9375, 7.441e-13, 0.9531, 4.961e-13, 0.9688, 2.48e-13, 0.9844, 0.0, 1.0, 2.728e-12, 0.8281, -9.321e-09, 0.01564, -2.327e-08, 0.03906, -2.069e-08, 0.05468, -7.76e-09, 0.1328, -5.175e-09, 0.1484, -2.59e-09, 0.1641, -4.62e-12, 0.1797, -5.022e-12, 0.1953, 0.0, 0.0, 0.1016, 0.5079, 0.1172, 0.5079, 0.1172, 0.7656, 0.1016, 0.7656, 0.8828, 0.5079, 0.8985, 0.5079, 0.8985, 0.7656, 0.8828, 0.7656, 0.8359, 0.5079, 0.8828, 0.5079, 0.8828, 0.7656, 0.8359, 0.7656, 0.1641, 0.5079, 0.1797, 0.5079, 0.1797, 0.7656, 0.1641, 0.7656, 0.1172, 0.5079, 0.1641, 0.5079, 0.1641, 0.7656, 0.1172, 0.7656, 0.08593, 0.5079, 0.1016, 0.5079, 0.1016, 0.7656, 0.08593, 0.7656, 0.8985, 0.5079, 0.9141, 0.5079, 0.9141, 0.7656, 0.8985, 0.7656, 0.8203, 0.5079, 0.8359, 0.5079, 0.8359, 0.7656, 0.8203, 0.7656, 0.6719, 0.5079, 0.8203, 0.5079, 0.8203, 0.7656, 0.6719, 0.7656, 0.5313, 0.5079, 0.547, 0.5079, 0.547, 0.7656, 0.5313, 0.7656, 0.3438, 0.5079, 0.4531, 0.5079, 0.4531, 0.7656, 0.3438, 0.7656, 0.6563, 0.5079, 0.6719, 0.5079, 0.6719, 0.7656, 0.6563, 0.7656, 0.547, 0.5079, 0.6563, 0.5079, 0.6563, 0.7656, 0.547, 0.7656, 0.3281, 0.5079, 0.3438, 0.5079, 0.3438, 0.7656, 0.3281, 0.7656, 0.1797, 0.5079, 0.3281, 0.5079, 0.3281, 0.7656, 0.1797, 0.7656, 0.4688, 0.5079, 0.4844, 0.5079, 0.4844, 0.7656, 0.4688, 0.7656, 0.4844, 0.5079, 0.5157, 0.5079, 0.5157, 0.7656, 0.4844, 0.7656, 0.4531, 0.5079, 0.4688, 0.5079, 0.4688, 0.7656, 0.4531, 0.7656, 0.5157, 0.5079, 0.5313, 0.5079, 0.5313, 0.7656, 0.5157, 0.7656, 0.4547, 0.4678, 0.4536, 0.4678, 0.4536, 0.4678, 0.4547, 0.4678, 0.4802, 0.4632, 0.4813, 0.4632, 0.4813, 0.4632, 0.4802, 0.4632, 0.4932, 0.4632, 0.4943, 0.4632, 0.4943, 0.4632, 0.4932, 0.4632, 0.4845, 0.4678, 0.4835, 0.4678, 0.4835, 0.4678, 0.4845, 0.4678, 0.4835, 0.4678, 0.4813, 0.4678, 0.4813, 0.4678, 0.4835, 0.4678, 0.4835, 0.4632, 0.4845, 0.4632, 0.4845, 0.4632, 0.4835, 0.4632, 0.5101, 0.4632, 0.5111, 0.4632, 0.5111, 0.4632, 0.5101, 0.4632, 0.4715, 0.4632, 0.4791, 0.4632, 0.4791, 0.4632, 0.4715, 0.4632, 0.5111, 0.4678, 0.5101, 0.4678, 0.5101, 0.4678, 0.5111, 0.4678, 0.4813, 0.4632, 0.4835, 0.4632, 0.4835, 0.4632, 0.4813, 0.4632, 0.4704, 0.4632, 0.4715, 0.4632, 0.4715, 0.4632, 0.4704, 0.4632, 0.4943, 0.4632, 0.5046, 0.4632, 0.5046, 0.4632, 0.4943, 0.4632, 0.4856, 0.4678, 0.4845, 0.4678, 0.4845, 0.4678, 0.4856, 0.4678, 0.4791, 0.4632, 0.4802, 0.4632, 0.4802, 0.4632, 0.4791, 0.4632, 0.4845, 0.4632, 0.4856, 0.4632, 0.4856, 0.4632, 0.4845, 0.4632, 0.5111, 0.4632, 0.5111, 0.4678, 0.5111, 0.4678, 0.5111, 0.4632, 0.509, 0.4632, 0.5101, 0.4632, 0.5101, 0.4632, 0.509, 0.4632, 0.5046, 0.4632, 0.5057, 0.4632, 0.5057, 0.4632, 0.5046, 0.4632, 0.5101, 0.4678, 0.509, 0.4678, 0.509, 0.4678, 0.5101, 0.4678, 0.4943, 0.4678, 0.4932, 0.4678, 0.4932, 0.4678, 0.4943, 0.4678, 0.5057, 0.4678, 0.5046, 0.4678, 0.5046, 0.4678, 0.5057, 0.4678, 0.8985, 0.9531, 0.9141, 0.9531, 0.9141, 0.9688, 0.8985, 0.9688, 0.8985, 0.9375, 0.9141, 0.9375, 0.9141, 0.9531, 0.8985, 0.9531, 0.9141, 0.875, 0.9141, 0.9375, 0.8985, 0.9375, 0.8985, 0.875, 0.1016, 0.9375, 0.1172, 0.9375, 0.1172, 0.9531, 0.1016, 0.9531, 0.1016, 0.9531, 0.1172, 0.9531, 0.1172, 0.9688, 0.1016, 0.9688, 0.1016, 0.9375, 0.1016, 0.875, 0.1172, 0.875, 0.1172, 0.9375, 0.9766, 0.875, 0.9766, 0.9375, 0.9609, 0.9375, 0.9609, 0.875, 0.9609, 0.9375, 0.9766, 0.9375, 0.9766, 0.9531, 0.9609, 0.9531, 0.9609, 0.9531, 0.9766, 0.9531, 0.9766, 0.9688, 0.9609, 0.9688, 0.05469, 0.875, 0.05469, 0.9375, 0.03906, 0.9375, 0.03906, 0.875, 0.03906, 0.9375, 0.05469, 0.9375, 0.05469, 0.9531, 0.03906, 0.9531, 0.03906, 0.9531, 0.05469, 0.9531, 0.05469, 0.9688, 0.03906, 0.9688, 0.9763, 0.9674, 0.9612, 0.9674, 0.9612, 0.9674, 0.9763, 0.9674, 0.1314, 0.8751, 0.1314, 0.8751, 0.1316, 0.8675, 0.1184, 0.9136, 0.125, 0.9136, 0.1251, 0.9131, 0.1447, 0.9136, 0.1513, 0.9136, 0.1514, 0.9131, 0.1578, 0.8751, 0.1578, 0.8751, 0.1579, 0.8675, 0.9183, 0.8935, 0.9183, 0.8935, 0.9184, 0.8912, 0.9386, 0.8935, 0.9386, 0.8935, 0.9386, 0.8912, 0.9138, 0.9674, 0.8988, 0.9674, 0.8988, 0.9674, 0.9138, 0.9674, 0.9634, 0.9613, 0.9698, 0.9613, 0.9699, 0.9607, 0.1578, 0.8751, 0.1578, 0.9004, 0.1578, 0.9004, 0.1578, 0.8751, 0.1578, 0.9004, 0.1578, 0.9067, 0.1578, 0.9067, 0.1578, 0.9004, 0.9075, 0.9604, 0.901, 0.961, 0.9075, 0.9604, 0.1578, 0.9067, 0.1578, 0.9131, 0.1578, 0.9131, 0.1578, 0.9067, 0.9411, 0.8902, 0.9411, 0.9097, 0.9411, 0.9097, 0.9411, 0.8902, 0.9209, 0.8902, 0.9209, 0.9097, 0.9209, 0.9097, 0.9209, 0.8902, 0.1314, 0.8751, 0.1314, 0.9004, 0.1314, 0.9004, 0.1314, 0.8751, 0.5313, 0.1328, 0.547, 0.1328, 0.547, 0.1484, 0.5313, 0.1484, 0.4688, 0.1328, 0.4844, 0.1328, 0.4844, 0.1484, 0.4688, 0.1484, 0.4844, 0.05468, 0.4844, 0.1328, 0.4688, 0.1328, 0.4688, 0.05468, 0.547, 0.05468, 0.547, 0.1328, 0.5313, 0.1328, 0.5313, 0.05468, 0.501, 0.1053, 0.501, 0.1053, 0.4999, 0.1026, 0.501, 0.1216, 0.4983, 0.1216, 0.4983, 0.1216, 0.501, 0.1216, 0.5119, 0.1189, 0.5119, 0.1216, 0.5119, 0.1216, 0.5119, 0.1189, 0.5119, 0.1053, 0.5119, 0.1053, 0.5112, 0.1026, 0.501, 0.1053, 0.501, 0.1189, 0.501, 0.1189, 0.501, 0.1053, 0.5091, 0.1216, 0.5064, 0.1181, 0.5091, 0.1216, 0.4956, 0.1183, 0.4983, 0.1183, 0.4983, 0.1216, 0.5119, 0.1216, 0.5091, 0.1216, 0.5091, 0.1216, 0.5119, 0.1216])
me_sci1_8.materials.append(mat_sci1_8)
me_sci1_8.use_remesh_preserve_volume = False
me_sci1_8.use_remesh_preserve_attributes = False
me_sci1_8.use_mirror_vertex_groups = False
me_sci1_8.update()

# ---- objects
ob_sci1_8 = bpy.data.objects.new('sci1_8', me_sci1_8)

# ---- transforms, parenting, visibility, modifiers, constraints
ob_sci1_8.location = (0.0, 0.0, 0.0)
ob_sci1_8.lineart.crease_threshold = 0.0

# ---- collection membership
col_collection_1.objects.link(ob_sci1_8)

# ---- scene / render settings (as saved in the file)
scene.frame_start = 1; scene.frame_end = 2; scene.frame_set(1)
scene.render.engine = 'BLENDER_EEVEE_NEXT'
scene.render.resolution_percentage = 50
scene.render.dither_intensity = 0.0
scene.cycles.use_denoising = False
scene.cycles.samples = 128
scene.cycles.sampling_pattern = 'TABULATED_SOBOL'
scene.cycles.light_sampling_threshold = 0.0
scene.cycles.use_adaptive_sampling = False
scene.cycles.use_light_tree = False
scene.cycles.blur_glossy = 0.0
scene.cycles.sample_clamp_indirect = 0.0
scene.view_settings.view_transform = 'Standard'
bpy.context.view_layer.update()

# ---- added for rendering (the .blend has no active camera and no usable light): camera, sun
cam_auto = bpy.data.cameras.new('AutoCamera')
cam_auto.lens = 50.0
cam_auto.sensor_width = 36.0
cam_auto.clip_end = 1000.0
ob_auto_camera = bpy.data.objects.new('AutoCamera', cam_auto)
scene.collection.objects.link(ob_auto_camera)
ob_auto_camera.location = (3.35013, -2.77016, 2.6801)
ob_auto_camera.rotation_euler = (1.09748, -7.21219e-08, 0.694738)
scene.camera = ob_auto_camera
light_auto_sun = bpy.data.lights.new('AutoSun', 'SUN')
light_auto_sun.energy = 3.0
light_auto_sun.angle = 0.0523599
ob_auto_sun = bpy.data.objects.new('AutoSun', light_auto_sun)
scene.collection.objects.link(ob_auto_sun)
ob_auto_sun.rotation_euler = (0.872665, 0.174533, 0.523599)
bpy.context.view_layer.update()
